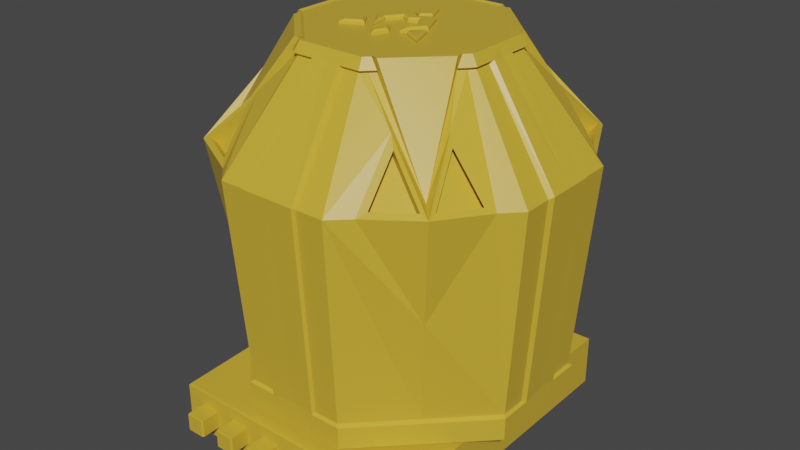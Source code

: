 # Source: MiracleGold.blend  (saved by Blender 3.3.6; exported with 4.5.12 LTS)
import bpy
from mathutils import Matrix  # noqa: F401  (used for matrix-valued properties, if any)

bpy.ops.wm.read_factory_settings(use_empty=True)
scene = bpy.context.scene
scene.name = 'Scene'

# ---- collections
col_collection = bpy.data.collections.new('Collection'); scene.collection.children.link(col_collection)

# ---- materials (node trees are filled in below, after node groups)
mat_material = bpy.data.materials.new('Material')
mat_material.alpha_threshold = 0.0
mat_material.use_transparent_shadow = False
mat_material.line_color = (0.0, 0.0, 0.0, 1.0)

# ---- material node trees
mat_material.use_nodes = True; mat_material.node_tree.nodes.clear()
_N = mat_material.node_tree.nodes; _L = mat_material.node_tree.links
n0 = _N.new('ShaderNodeOutputMaterial'); n0.name = 'Material Output'; n0.location = (300, 300)
n1 = _N.new('ShaderNodeBsdfPrincipled'); n1.name = 'Principled BSDF'; n1.location = (10, 300)
n1.distribution = 'GGX'
n1.subsurface_method = 'RANDOM_WALK_SKIN'
n1.inputs[0].default_value = (0.6584, 0.4287, 0.0382, 1.0)
n1.inputs[2].default_value = 0.4
n1.inputs[3].default_value = 1.45
n1.inputs[27].default_value = (0.0, 0.0, 0.0, 1.0)
n1.inputs[28].default_value = 1.0
_L.new(n1.outputs[0], n0.inputs[0])
n0.is_active_output = True

# ---- world
world_world = bpy.data.worlds.new('World'); scene.world = world_world
world_world.use_nodes = True; world_world.node_tree.nodes.clear()
_N = world_world.node_tree.nodes; _L = world_world.node_tree.links
n0 = _N.new('ShaderNodeOutputWorld'); n0.name = 'World Output'; n0.location = (300, 300)
n1 = _N.new('ShaderNodeBackground'); n1.name = 'Background'; n1.location = (10, 300)
n1.inputs[0].default_value = (0.05088, 0.05088, 0.05088, 1.0)
_L.new(n1.outputs[0], n0.inputs[0])
n0.is_active_output = True
world_world.color = (0.05088, 0.05088, 0.05088)
world_world.use_sun_shadow = False
world_world.sun_shadow_jitter_overblur = 0.0

# ---- meshes
me_cube_001 = bpy.data.meshes.new('Cube.001')
me_cube_001.from_pydata([(0.7363, -0.7363, 0.3899), (0.731, -0.52, 0.6181), (0.7333, -0.7333, -0.323), (0.5833, -0.165, 1.0), (0.9384, -0.5227, 0.3531), (-3.676e-09, -1.1, 0.32), (0.0, -1.0, -1.0), (0.0, -0.6, 1.0), (0.5833, 0.0, 1.0), (1.0, 0.0, -1.0), (0.6, 0.0, 1.0), (1.1, 6.954e-10, 0.32), (0.0, 0.55, 1.0), (0.5205, -0.731, 0.6176), (0.2357, -0.5643, 1.0), (0.6667, -0.6667, -1.0), (1.0, -0.3333, -1.0), (1.1, -0.3667, 0.32), (0.5621, -0.2379, 1.0), (0.3667, -1.1, 0.32), (0.3333, -1.0, -1.0), (0.8206, -0.7664, 0.3776), (0.5253, -0.9358, 0.3532), (0.8225, -0.8225, 0.353), (0.7664, -0.8205, 0.3776), (0.4835, -0.9847, 0.3186), (0.4767, -0.6967, 0.6903), (0.9877, -0.4805, 0.3186), (0.7304, -0.7884, 0.3277), (0.4712, -0.9125, 0.3014), (0.466, -0.6922, 0.5857), (0.9153, -0.4682, 0.3013), (0.6923, -0.4653, 0.5862), (0.7887, -0.7303, 0.3277), (0.6, -0.2, 1.0), (0.2, -0.6, 1.0), (0.6874, -0.4831, 0.6939), (0.1, -0.6, 1.0), (0.1833, -1.1, 0.32), (0.1667, -1.0, -1.0), (0.6667, -0.6667, -1.166), (1.0, -0.3333, -1.166), (0.3333, 0.0, -1.166), (0.3333, -0.3333, -1.166), (0.0, -1.0, -1.166), (0.3333, -1.0, -1.166), (0.0, -0.3333, -1.166), (0.0, 0.0, -1.166), (1.0, 0.0, -1.166), (0.1667, -1.0, -1.166), (0.1667, -0.3333, -1.166), (0.1667, 0.0, -1.166), (0.6, -0.1, 1.0), (1.1, -0.1833, 0.32), (1.0, -0.1667, -1.0), (0.3333, -0.1667, -1.166), (0.0, -0.1667, -1.166), (1.0, -0.1667, -1.166), (0.1667, -0.1667, -1.166), (0.6067, -0.247, 0.9322), (0.2467, -0.6067, 0.9326), (0.5694, -0.2843, 0.9322), (0.6392, -0.2131, 0.9341), (0.0, -0.6399, 0.9329), (0.2788, -0.5746, 0.9326), (0.1067, -0.6399, 0.9328), (0.6392, -0.1065, 0.934), (0.2133, -0.64, 0.9327), (0.6393, 0.0, 0.9338), (0.6845, -0.6845, -1.014), (1.018, -0.3512, -1.014), (0.1546, -1.018, -1.014), (0.3512, -1.018, -1.014), (0.6178, -0.1178, 1.009), (0.6178, -0.2178, 1.009), (0.2178, -0.6178, 1.009), (0.1178, -0.6178, 1.009), (0.1701, -1.12, 0.3304), (-3.676e-09, -1.12, 0.3304), (0.0, -1.018, -0.9905), (0.0, -0.6577, 0.9424), (1.018, -0.1412, -1.014), (1.018, 0.0, -0.9905), (1.12, 6.954e-10, 0.3304), (0.6571, 0.0, 0.9433), (0.0, -0.6178, 1.009), (0.2535, -0.5822, 1.009), (0.5799, -0.2558, 1.009), (0.2645, -0.6245, 0.9471), (0.3512, -1.018, -1.157), (0.0, -1.018, -1.157), (1.018, 0.0, -1.157), (1.018, -0.3512, -1.157), (0.6845, -0.6845, -1.157), (0.1845, -1.018, -1.157), (1.018, -0.1845, -1.157), (0.09461, -0.6578, 0.9473), (0.6178, 0.0, 1.009), (1.12, -0.1553, 0.3304), (0.6571, -0.08104, 0.9485), (0.5873, -0.3021, 0.9467), (0.6246, -0.2649, 0.9467), (0.2967, -0.5924, 0.9471), (0.657, -0.2309, 0.9486), (0.2312, -0.6578, 0.9472), (0.5729, -0.2487, 1.009), (0.2464, -0.5751, 1.009), (0.5802, -0.295, 1.008), (0.2896, -0.5853, 1.009), (-0.7333, -0.7333, 0.3876), (-0.731, -0.52, 0.6181), (-0.7333, -0.7333, -0.323), (-0.5833, -0.165, 1.0), (-0.9384, -0.5227, 0.3531), (-0.5833, 0.0, 1.0), (-1.0, 0.0, -1.0), (-0.6, 0.0, 1.0), (-1.1, 6.954e-10, 0.32), (-0.5205, -0.731, 0.6176), (-0.2357, -0.5643, 1.0), (-0.6667, -0.6667, -1.0), (-1.0, -0.3333, -1.0), (-1.1, -0.3667, 0.32), (-0.5621, -0.2379, 1.0), (-0.3667, -1.1, 0.32), (-0.3333, -1.0, -1.0), (-0.8206, -0.7664, 0.3776), (-0.5253, -0.9358, 0.3532), (-0.8225, -0.8225, 0.353), (-0.7664, -0.8205, 0.3776), (-0.4835, -0.9847, 0.3186), (-0.4767, -0.6967, 0.6903), (-0.9877, -0.4805, 0.3186), (-0.7333, -0.7333, 0.32), (-0.7304, -0.7884, 0.3277), (-0.4712, -0.9125, 0.3014), (-0.466, -0.6922, 0.5857), (-0.9153, -0.4682, 0.3013), (-0.6923, -0.4653, 0.5862), (-0.7887, -0.7303, 0.3277), (-0.6, -0.2, 1.0), (-0.2, -0.6, 1.0), (-0.6874, -0.4831, 0.6939), (-0.1, -0.6, 1.0), (-0.1833, -1.1, 0.32), (-0.1667, -1.0, -1.0), (-0.6667, -0.6667, -1.166), (-1.0, -0.3333, -1.166), (-0.3333, 0.0, -1.166), (-0.3333, -0.3333, -1.166), (-0.3333, -1.0, -1.166), (-1.0, 0.0, -1.166), (-0.1667, -1.0, -1.166), (-0.1667, -0.3333, -1.166), (-0.1667, 0.0, -1.166), (-0.6, -0.1, 1.0), (-1.1, -0.1833, 0.32), (-1.0, -0.1667, -1.0), (-0.3333, -0.1667, -1.166), (-1.0, -0.1667, -1.166), (-0.1667, -0.1667, -1.166), (-0.6067, -0.247, 0.9322), (-0.2467, -0.6067, 0.9326), (-0.5694, -0.2843, 0.9322), (-0.6392, -0.2131, 0.9341), (-0.2788, -0.5746, 0.9326), (-0.1067, -0.6399, 0.9328), (-0.6392, -0.1065, 0.934), (-0.2133, -0.64, 0.9327), (-0.6393, 0.0, 0.9338), (-0.6845, -0.6845, -1.014), (-1.018, -0.3512, -1.014), (-0.1546, -1.018, -1.014), (-0.3512, -1.018, -1.014), (-0.6178, -0.1178, 1.009), (-0.6178, -0.2178, 1.009), (-0.2178, -0.6178, 1.009), (-0.1178, -0.6178, 1.009), (-0.1701, -1.12, 0.3304), (-1.018, -0.1412, -1.014), (-1.018, 0.0, -0.9905), (-1.12, 6.954e-10, 0.3304), (-0.6571, 0.0, 0.9433), (-0.2535, -0.5822, 1.009), (-0.5799, -0.2558, 1.009), (-0.2645, -0.6245, 0.9471), (-0.3512, -1.018, -1.157), (-1.018, 0.0, -1.157), (-1.018, -0.3512, -1.157), (-0.6845, -0.6845, -1.157), (-0.1845, -1.018, -1.157), (-1.018, -0.1845, -1.157), (-0.09461, -0.6578, 0.9473), (-0.6178, 0.0, 1.009), (-1.12, -0.1553, 0.3304), (-0.6571, -0.08104, 0.9485), (-0.5873, -0.3021, 0.9467), (-0.6246, -0.2649, 0.9467), (-0.2967, -0.5924, 0.9471), (-0.657, -0.2309, 0.9486), (-0.2312, -0.6578, 0.9472), (-0.5729, -0.2487, 1.009), (-0.2464, -0.5751, 1.009), (-0.5802, -0.295, 1.008), (-0.7333, -0.7333, 0.3876), (-0.2896, -0.5853, 1.009), (0.7333, 0.7333, 0.3876), (0.731, 0.52, 0.6181), (0.7333, 0.7333, -0.323), (0.5833, 0.165, 1.0), (0.9384, 0.5227, 0.3531), (-3.676e-09, 1.1, 0.32), (0.0, 1.0, -1.0), (0.0, 0.6, 1.0), (0.5205, 0.731, 0.6176), (0.2357, 0.5643, 1.0), (0.6667, 0.6667, -1.0), (1.0, 0.3333, -1.0), (1.1, 0.3667, 0.32), (0.5621, 0.2379, 1.0), (0.3667, 1.1, 0.32), (0.3333, 1.0, -1.0), (0.8206, 0.7664, 0.3776), (0.5253, 0.9358, 0.3532), (0.8225, 0.8225, 0.353), (0.7664, 0.8205, 0.3776), (0.4835, 0.9847, 0.3186), (0.4767, 0.6967, 0.6903), (0.9877, 0.4805, 0.3186), (0.7304, 0.7884, 0.3277), (0.4712, 0.9125, 0.3014), (0.466, 0.6922, 0.5857), (0.9153, 0.4682, 0.3013), (0.6923, 0.4653, 0.5862), (0.7887, 0.7303, 0.3277), (0.6, 0.2, 1.0), (0.2, 0.6, 1.0), (0.6874, 0.4831, 0.6939), (0.1, 0.6, 1.0), (0.1833, 1.1, 0.32), (0.1667, 1.0, -1.0), (0.6667, 0.6667, -1.166), (1.0, 0.3333, -1.166), (0.3333, 0.3333, -1.166), (0.0, 1.0, -1.166), (0.3333, 1.0, -1.166), (0.0, 0.3333, -1.166), (0.1667, 1.0, -1.166), (0.1667, 0.3333, -1.166), (0.6, 0.1, 1.0), (1.1, 0.1833, 0.32), (1.0, 0.1667, -1.0), (0.3333, 0.1667, -1.166), (0.0, 0.1667, -1.166), (1.0, 0.1667, -1.166), (0.1667, 0.1667, -1.166), (0.6067, 0.247, 0.9322), (0.2467, 0.6067, 0.9326), (0.5694, 0.2843, 0.9322), (0.6392, 0.2131, 0.9341), (0.0, 0.6399, 0.9329), (0.2788, 0.5746, 0.9326), (0.1067, 0.6399, 0.9328), (0.6392, 0.1065, 0.934), (0.2133, 0.64, 0.9327), (0.6845, 0.6845, -1.014), (1.018, 0.3512, -1.014), (0.1546, 1.018, -1.014), (0.3512, 1.018, -1.014), (0.6178, 0.1178, 1.009), (0.6178, 0.2178, 1.009), (0.2178, 0.6178, 1.009), (0.1178, 0.6178, 1.009), (0.1701, 1.12, 0.3304), (-3.676e-09, 1.12, 0.3304), (0.0, 1.018, -0.9905), (0.0, 0.6577, 0.9424), (1.018, 0.1412, -1.014), (0.0, 0.6178, 1.009), (0.2535, 0.5822, 1.009), (0.5799, 0.2558, 1.009), (0.2645, 0.6245, 0.9471), (0.3512, 1.018, -1.157), (0.0, 1.018, -1.157), (1.018, 0.3512, -1.157), (0.6845, 0.6845, -1.157), (0.1845, 1.018, -1.157), (1.018, 0.1845, -1.157), (0.09461, 0.6578, 0.9473), (1.12, 0.1553, 0.3304), (0.6571, 0.08104, 0.9485), (0.5873, 0.3021, 0.9467), (0.6246, 0.2649, 0.9467), (0.2967, 0.5924, 0.9471), (0.657, 0.2309, 0.9486), (0.2312, 0.6578, 0.9472), (0.5729, 0.2487, 1.009), (0.2464, 0.5751, 1.009), (0.5802, 0.295, 1.008), (0.2896, 0.5853, 1.009), (-0.731, 0.52, 0.6181), (-0.7333, 0.7333, -0.323), (-0.5833, 0.165, 1.0), (-0.9384, 0.5227, 0.3531), (-0.5205, 0.731, 0.6176), (-0.2357, 0.5643, 1.0), (-0.6667, 0.6667, -1.0), (-1.0, 0.3333, -1.0), (-1.1, 0.3667, 0.32), (-0.5621, 0.2379, 1.0), (-0.3667, 1.1, 0.32), (-0.3333, 1.0, -1.0), (-0.8206, 0.7664, 0.3776), (-0.5253, 0.9358, 0.3532), (-0.8225, 0.8225, 0.353), (-0.7664, 0.8205, 0.3776), (-0.4835, 0.9847, 0.3186), (-0.4767, 0.6967, 0.6903), (-0.9877, 0.4805, 0.3186), (-0.7333, 0.7333, 0.3876), (-0.7304, 0.7884, 0.3277), (-0.4712, 0.9125, 0.3014), (-0.466, 0.6922, 0.5857), (-0.9153, 0.4682, 0.3013), (-0.6923, 0.4653, 0.5862), (-0.7887, 0.7303, 0.3277), (-0.6, 0.2, 1.0), (-0.2, 0.6, 1.0), (-0.6874, 0.4831, 0.6939), (-0.1, 0.6, 1.0), (-0.1833, 1.1, 0.32), (-0.1667, 1.0, -1.0), (-0.6667, 0.6667, -1.166), (-1.0, 0.3333, -1.166), (-0.3333, 0.3333, -1.166), (-0.3333, 1.0, -1.166), (-0.1667, 1.0, -1.166), (-0.1667, 0.3333, -1.166), (-0.6, 0.1, 1.0), (-1.1, 0.1833, 0.32), (-1.0, 0.1667, -1.0), (-0.3333, 0.1667, -1.166), (-1.0, 0.1667, -1.166), (-0.1667, 0.1667, -1.166), (-0.6067, 0.247, 0.9322), (-0.2467, 0.6067, 0.9326), (-0.5694, 0.2843, 0.9322), (-0.6392, 0.2131, 0.9341), (-0.2788, 0.5746, 0.9326), (-0.1067, 0.6399, 0.9328), (-0.6392, 0.1065, 0.934), (-0.2133, 0.64, 0.9327), (-0.6845, 0.6845, -1.014), (-1.018, 0.3512, -1.014), (-0.1546, 1.018, -1.014), (-0.3512, 1.018, -1.014), (-0.6178, 0.1178, 1.009), (-0.6178, 0.2178, 1.009), (-0.2178, 0.6178, 1.009), (-0.1178, 0.6178, 1.009), (-0.1701, 1.12, 0.3304), (-1.018, 0.1412, -1.014), (-0.2535, 0.5822, 1.009), (-0.5799, 0.2558, 1.009), (-0.2645, 0.6245, 0.9471), (-0.3512, 1.018, -1.157), (-1.018, 0.3512, -1.157), (-0.6845, 0.6845, -1.157), (-0.1845, 1.018, -1.157), (-1.018, 0.1845, -1.157), (-0.09461, 0.6578, 0.9473), (-1.12, 0.1553, 0.3304), (-0.6571, 0.08104, 0.9485), (-0.5873, 0.3021, 0.9467), (-0.6246, 0.2649, 0.9467), (-0.2967, 0.5924, 0.9471), (-0.657, 0.2309, 0.9486), (-0.2312, 0.6578, 0.9472), (-0.5729, 0.2487, 1.009), (-0.2464, 0.5751, 1.009), (-0.5802, 0.295, 1.008), (-0.2896, 0.5853, 1.009), (2.394e-06, 0.2987, 1.0), (0.06263, 0.1604, 1.0), (0.0007889, 0.1076, 1.0), (-0.06406, 0.1592, 1.0), (0.09245, -0.1675, 1.0), (0.1868, -0.0374, 1.0), (-0.1094, 0.1397, 1.0), (-0.186, -0.03439, 1.0), (-0.09593, -0.1675, 1.0), (-0.1144, -0.0429, 1.0), (-0.0584, 0.04316, 1.0), (0.0001384, 0.01214, 1.0), (0.05318, 0.04216, 1.0), (0.1142, -0.0429, 1.0), (-0.000612, -0.2951, 1.0), (0.04317, -0.2015, 1.0), (0.0001384, -0.1365, 1.0), (-0.04489, -0.2, 1.0), (0.1507, -0.1785, 1.0), (0.2773, -0.252, 1.0), (0.1502, -0.1775, 1.0), (-0.1502, -0.1782, 1.0), (-0.2786, -0.249, 1.0), (-0.215, -0.08543, 1.0), (0.0, -0.55, 1.0), (0.1082, 0.1387, 1.0), (0.2153, -0.08243, 1.0), (0.0001384, 0.07468, 1.0), (2.393e-06, 0.2987, 1.014), (-7.363e-05, 0.2698, 1.026), (0.04797, 0.1637, 1.026), (0.06263, 0.1604, 1.014), (0.0005201, 0.1231, 1.026), (0.0007889, 0.1076, 1.014), (-0.04922, 0.1627, 1.026), (-0.06406, 0.1592, 1.014), (0.09245, -0.1675, 1.014), (0.1132, -0.1184, 1.026), (0.173, -0.03596, 1.026), (0.1868, -0.0374, 1.014), (-0.1094, 0.1397, 1.014), (-0.1039, 0.1225, 1.026), (-0.1723, -0.03316, 1.026), (-0.186, -0.03439, 1.014), (-0.1156, -0.117, 1.026), (-0.09593, -0.1675, 1.014), (-0.127, -0.04016, 1.026), (-0.1144, -0.0429, 1.014), (-0.06248, 0.05891, 1.026), (-0.0584, 0.04316, 1.014), (-5.174e-05, 0.02583, 1.026), (0.0001384, 0.01214, 1.014), (0.05664, 0.05792, 1.026), (0.05318, 0.04216, 1.014), (0.1269, -0.04, 1.026), (0.1142, -0.0429, 1.014), (-0.000612, -0.2951, 1.014), (-0.0005873, -0.2667, 1.026), (0.02944, -0.2025, 1.026), (0.04317, -0.2015, 1.014), (-0.0002023, -0.1577, 1.026), (0.0001384, -0.1365, 1.014), (-0.03106, -0.2013, 1.026), (-0.04489, -0.2, 1.014), (0.1599, -0.1699, 1.026), (0.1507, -0.1785, 1.014), (0.2773, -0.252, 1.014), (0.2546, -0.225, 1.026), (-0.1502, -0.1782, 1.014), (-0.1677, -0.1742, 1.026), (-0.2554, -0.2225, 1.026), (-0.2786, -0.249, 1.014), (-0.212, -0.1108, 1.026), (-0.215, -0.08543, 1.014), (0.1641, -0.1784, 1.026), (0.1502, -0.1775, 1.014), (0.1027, 0.1215, 1.026), (0.1082, 0.1387, 1.014), (0.0001332, 0.06072, 1.026), (0.0001384, 0.07468, 1.014), (0.2153, -0.08243, 1.014), (0.212, -0.1085, 1.026)], [], [(37, 7, 85, 76), (34, 3, 35, 14, 18), (52, 34, 74, 73), (52, 3, 34), (53, 66, 62, 17), (54, 53, 17, 16), (36, 0, 23), (34, 18, 87, 74), (11, 83, 84, 68), (3, 406, 7, 37), (0, 60, 26), (36, 27, 17, 62, 59), (25, 26, 60, 67, 19), (2, 23, 25), (2, 27, 23), (13, 22, 29, 30), (21, 4, 31, 33), (0, 26, 23), (24, 22, 25, 23), (22, 13, 26, 25), (1, 4, 27, 36), (4, 21, 23, 27), (21, 1, 36, 23), (13, 24, 23, 26), (29, 28, 30), (33, 31, 32), (1, 21, 33, 32), (4, 1, 32, 31), (22, 24, 28, 29), (24, 13, 30, 28), (40, 41, 92, 93), (36, 59, 61, 0), (0, 64, 60), (20, 39, 71, 72), (14, 35, 75, 86), (43, 41, 40, 45), (50, 43, 45, 49), (58, 55, 43, 50), (55, 57, 41, 43), (56, 58, 50, 46), (46, 50, 49, 44), (54, 16, 70, 81), (3, 37, 35), (19, 67, 65, 38), (20, 19, 38, 39), (47, 51, 58, 56), (42, 48, 57, 55), (51, 42, 55, 58), (9, 82, 83, 11), (44, 49, 94, 90), (10, 8, 3, 52), (68, 84, 97, 10), (66, 53, 98, 99), (45, 40, 93, 89), (48, 91, 82, 9), (53, 54, 81, 98), (10, 52, 73, 97), (6, 79, 90, 44), (59, 62, 103, 101), (14, 64, 108, 106), (81, 70, 92, 95), (69, 72, 89, 93), (71, 77, 78, 79), (77, 96, 80, 78), (87, 100, 101, 74), (71, 79, 90, 94), (70, 69, 93, 92), (72, 71, 94, 89), (82, 83, 98, 81), (83, 84, 99, 98), (82, 81, 95, 91), (96, 104, 75, 76), (80, 96, 76, 85), (88, 102, 86, 75), (101, 103, 74), (104, 88, 75), (103, 99, 73, 74), (99, 84, 97, 73), (7, 85, 80, 63), (41, 57, 95, 92), (64, 14, 86, 102), (35, 37, 76, 75), (49, 45, 89, 94), (65, 67, 104, 96), (15, 20, 72, 69), (5, 78, 79, 6), (38, 65, 96, 77), (61, 59, 101, 100), (16, 15, 69, 70), (18, 61, 100, 87), (67, 60, 88, 104), (63, 80, 78, 5), (39, 38, 77, 71), (60, 64, 102, 88), (57, 48, 91, 95), (62, 66, 99, 103), (25, 19, 20, 15, 2), (15, 16, 17, 27, 2), (0, 107, 108), (108, 107, 105, 106), (64, 0, 108), (18, 14, 106, 105), (0, 61, 107), (61, 18, 105, 107), (143, 177, 85, 7), (140, 123, 119, 141, 112), (155, 174, 175, 140), (155, 140, 112), (156, 122, 164, 167), (157, 121, 122, 156), (142, 128, 109), (140, 175, 184, 123), (117, 169, 182, 181), (112, 143, 7, 406), (109, 131, 162), (142, 161, 164, 122, 132), (130, 124, 168, 162, 131), (109, 204, 133), (111, 130, 128), (111, 128, 132), (118, 136, 135, 127), (126, 139, 137, 113), (109, 128, 131), (129, 128, 130, 127), (127, 130, 131, 118), (110, 142, 132, 113), (113, 132, 128, 126), (126, 128, 142, 110), (118, 131, 128, 129), (135, 136, 134), (139, 138, 137), (110, 138, 139, 126), (113, 137, 138, 110), (127, 135, 134, 129), (129, 134, 136, 118), (146, 189, 188, 147), (142, 109, 133, 163, 161), (109, 162, 165), (125, 173, 172, 145), (119, 183, 176, 141), (149, 150, 146, 147), (153, 152, 150, 149), (160, 153, 149, 158), (158, 149, 147, 159), (56, 46, 153, 160), (46, 44, 152, 153), (157, 179, 171, 121), (112, 141, 143), (124, 144, 166, 168), (125, 145, 144, 124), (47, 56, 160, 154), (148, 158, 159, 151), (154, 160, 158, 148), (115, 117, 181, 180), (44, 90, 190, 152), (116, 155, 112, 114), (169, 116, 193, 182), (167, 195, 194, 156), (150, 186, 189, 146), (151, 115, 180, 187), (156, 194, 179, 157), (116, 193, 174, 155), (161, 197, 199, 164), (119, 202, 205, 165), (179, 191, 188, 171), (170, 189, 186, 173), (172, 79, 78, 178), (178, 78, 80, 192), (184, 175, 197, 196), (172, 190, 90, 79), (171, 188, 189, 170), (173, 186, 190, 172), (180, 179, 194, 181), (181, 194, 195, 182), (180, 187, 191, 179), (192, 177, 176, 200), (80, 85, 177, 192), (185, 176, 183, 198), (197, 175, 199), (200, 176, 185), (199, 175, 174, 195), (195, 174, 193, 182), (147, 188, 191, 159), (165, 198, 183, 119), (141, 176, 177, 143), (152, 190, 186, 150), (166, 192, 200, 168), (120, 170, 173, 125), (144, 178, 192, 166), (163, 196, 197, 161), (121, 171, 170, 120), (123, 184, 196, 163), (168, 200, 185, 162), (145, 172, 178, 144), (162, 185, 198, 165), (159, 191, 187, 151), (164, 199, 195, 167), (130, 111, 120, 125, 124), (120, 111, 132, 122, 121), (109, 205, 203, 204), (205, 202, 201, 203), (165, 205, 109), (123, 201, 202, 119), (133, 204, 203, 163), (163, 203, 201, 123), (238, 272, 278, 213), (235, 219, 215, 236, 209), (249, 269, 270, 235), (249, 235, 209), (250, 218, 259, 263), (251, 217, 218, 250), (237, 224, 206), (235, 270, 280, 219), (209, 238, 213, 12), (206, 227, 257), (237, 256, 259, 218, 228), (226, 220, 264, 257, 227), (208, 226, 224), (208, 224, 228), (214, 231, 230, 223), (222, 234, 232, 210), (206, 224, 227), (225, 224, 226, 223), (223, 226, 227, 214), (207, 237, 228, 210), (210, 228, 224, 222), (222, 224, 237, 207), (214, 227, 224, 225), (230, 231, 229), (234, 233, 232), (207, 233, 234, 222), (210, 232, 233, 207), (223, 230, 229, 225), (225, 229, 231, 214), (241, 285, 284, 242), (237, 206, 258, 256), (206, 257, 261), (221, 268, 267, 240), (215, 279, 271, 236), (243, 245, 241, 242), (248, 247, 245, 243), (255, 248, 243, 252), (252, 243, 242, 254), (253, 246, 248, 255), (246, 244, 247, 248), (251, 277, 266, 217), (209, 236, 238), (220, 239, 262, 264), (221, 240, 239, 220), (47, 253, 255, 51), (42, 252, 254, 48), (51, 255, 252, 42), (8, 209, 12), (244, 283, 286, 247), (10, 249, 209, 8), (263, 290, 289, 250), (245, 282, 285, 241), (250, 289, 277, 251), (10, 97, 269, 249), (212, 244, 283, 275), (256, 292, 294, 259), (215, 297, 299, 261), (277, 287, 284, 266), (265, 285, 282, 268), (267, 275, 274, 273), (273, 274, 276, 288), (280, 270, 292, 291), (267, 286, 283, 275), (266, 284, 285, 265), (268, 282, 286, 267), (82, 277, 289, 83), (83, 289, 290, 84), (82, 91, 287, 277), (288, 272, 271, 295), (276, 278, 272, 288), (281, 271, 279, 293), (292, 270, 294), (295, 271, 281), (294, 270, 269, 290), (290, 269, 97, 84), (213, 260, 276, 278), (242, 284, 287, 254), (261, 293, 279, 215), (236, 271, 272, 238), (247, 286, 282, 245), (262, 288, 295, 264), (216, 265, 268, 221), (211, 212, 275, 274), (239, 273, 288, 262), (258, 291, 292, 256), (217, 266, 265, 216), (219, 280, 291, 258), (264, 295, 281, 257), (260, 211, 274, 276), (240, 267, 273, 239), (257, 281, 293, 261), (254, 287, 91, 48), (259, 294, 290, 263), (226, 208, 216, 221, 220), (216, 208, 228, 218, 217), (206, 299, 298), (299, 297, 296, 298), (261, 299, 206), (219, 296, 297, 215), (206, 298, 258), (258, 298, 296, 219), (329, 213, 278, 359), (326, 302, 327, 305, 309), (338, 326, 357, 356), (338, 302, 326), (339, 350, 347, 308), (340, 339, 308, 307), (328, 319, 314), (326, 309, 363, 357), (302, 12, 213, 329), (319, 345, 317), (328, 318, 308, 347, 344), (316, 317, 345, 351, 310), (301, 314, 316), (301, 318, 314), (304, 313, 321, 322), (312, 303, 323, 325), (319, 317, 314), (315, 313, 316, 314), (313, 304, 317, 316), (300, 303, 318, 328), (303, 312, 314, 318), (312, 300, 328, 314), (304, 315, 314, 317), (321, 320, 322), (325, 323, 324), (300, 312, 325, 324), (303, 300, 324, 323), (313, 315, 320, 321), (315, 304, 322, 320), (332, 333, 366, 367), (328, 344, 346, 319), (319, 348, 345), (311, 331, 354, 355), (305, 327, 358, 362), (334, 333, 332, 335), (337, 334, 335, 336), (343, 341, 334, 337), (341, 342, 333, 334), (253, 343, 337, 246), (246, 337, 336, 244), (340, 307, 353, 361), (302, 329, 327), (310, 351, 349, 330), (311, 310, 330, 331), (47, 154, 343, 253), (148, 151, 342, 341), (154, 148, 341, 343), (114, 12, 302), (244, 336, 368, 283), (116, 114, 302, 338), (350, 339, 371, 372), (335, 332, 367, 365), (339, 340, 361, 371), (116, 338, 356, 193), (344, 347, 376, 374), (305, 348, 381, 379), (361, 353, 366, 369), (352, 355, 365, 367), (354, 360, 274, 275), (360, 370, 276, 274), (363, 373, 374, 357), (354, 275, 283, 368), (353, 352, 367, 366), (355, 354, 368, 365), (180, 181, 371, 361), (181, 182, 372, 371), (180, 361, 369, 187), (370, 377, 358, 359), (276, 370, 359, 278), (364, 375, 362, 358), (374, 376, 357), (377, 364, 358), (376, 372, 356, 357), (372, 182, 193, 356), (333, 342, 369, 366), (348, 305, 362, 375), (327, 329, 359, 358), (336, 335, 365, 368), (349, 351, 377, 370), (306, 311, 355, 352), (330, 349, 370, 360), (346, 344, 374, 373), (307, 306, 352, 353), (309, 346, 373, 363), (351, 345, 364, 377), (331, 330, 360, 354), (345, 348, 375, 364), (342, 151, 187, 369), (347, 350, 372, 376), (316, 310, 311, 306, 301), (306, 307, 308, 318, 301), (319, 380, 381), (381, 380, 378, 379), (348, 319, 381), (309, 305, 379, 378), (319, 346, 380), (346, 309, 378, 380), (398, 443, 441, 397), (385, 384, 415, 417), (393, 433, 431, 392), (389, 425, 422, 388), (406, 3, 401), (400, 406, 401), (396, 406, 400, 386, 397), (396, 399, 390, 403, 404, 406), (112, 406, 404, 114), (405, 114, 404), (389, 114, 405), (390, 389, 405, 403), (114, 389, 388, 12), (12, 407, 8), (8, 407, 3), (408, 3, 407, 387), (408, 401, 3), (386, 400, 402, 408, 387), (390, 399, 398, 397, 386, 395, 394, 393, 392, 391), (384, 409, 407, 383), (385, 388, 409, 384), (382, 383, 407, 12), (382, 12, 388, 385), (403, 405, 455, 450), (396, 438, 445, 399), (382, 385, 417, 410), (402, 400, 447, 457), (386, 418, 437, 395), (394, 435, 433, 393), (387, 421, 418, 386), (456, 446, 449, 463), (390, 427, 425, 389), (395, 437, 435, 394), (405, 404, 453, 455), (384, 383, 413, 415), (451, 454, 452), (404, 403, 450, 453), (397, 441, 438, 396), (401, 408, 462, 448), (436, 419, 420, 458, 460, 423, 424, 426, 428, 430, 432, 434), (408, 402, 457, 462), (409, 461, 459, 407), (439, 440, 442, 444), (388, 422, 461, 409), (407, 459, 421, 387), (391, 429, 427, 390), (399, 445, 443, 398), (392, 431, 429, 391), (411, 416, 414, 412), (400, 401, 448, 447), (411, 412, 413, 410), (412, 414, 415, 413), (414, 416, 417, 415), (416, 411, 410, 417), (419, 418, 421, 420), (423, 422, 425, 424), (424, 425, 427, 426), (426, 427, 429, 428), (428, 429, 431, 430), (430, 431, 433, 432), (432, 433, 435, 434), (434, 435, 437, 436), (439, 438, 441, 440), (436, 437, 418, 419), (440, 441, 443, 442), (442, 443, 445, 444), (444, 445, 438, 439), (447, 448, 449, 446), (451, 452, 453, 450), (452, 454, 455, 453), (454, 451, 450, 455), (446, 456, 457, 447), (420, 421, 459, 458), (458, 459, 461, 460), (460, 461, 422, 423), (448, 462, 463, 449), (462, 457, 456, 463), (383, 382, 410, 413)])
_uv = me_cube_001.uv_layers.new(name='UVMap')
_uv.uv.foreach_set('vector', [0.7292, 0.75, 0.75, 0.75, 0.75, 0.75, 0.7292, 0.75, 0.625, 0.6667, 0.7083, 0.6667, 0.625, 0.7083, 0.625, 0.7046, 0.625, 0.6706, 0.625, 0.6458, 0.625, 0.6667, 0.625, 0.6667, 0.625, 0.6458, 0.625, 0.6458, 0.7083, 0.6667, 0.625, 0.6667, 0.5, 0.6458, 0.6127, 0.6458, 0.6124, 0.6667, 0.5, 0.6667, 0.375, 0.6458, 0.5, 0.6458, 0.5, 0.6667, 0.375, 0.6667, 0.6011, 0.6845, 0.5773, 0.7022, 0.5773, 0.7022, 0.625, 0.6667, 0.625, 0.6706, 0.625, 0.6706, 0.625, 0.6667, 0.0, 0.0, 0.0, 0.0, 0.0, 0.0, 0.0, 0.0, 0.7292, 0.6667, 0.75, 0.6667, 0.75, 0.75, 0.7292, 0.75, 0.5773, 0.7083, 0.6204, 0.746, 0.6011, 0.7292, 0.6011, 0.6845, 0.4971, 0.6799, 0.5, 0.6667, 0.6124, 0.6667, 0.6202, 0.6703, 0.4971, 0.7368, 0.6011, 0.7322, 0.6204, 0.7465, 0.6125, 0.75, 0.5, 0.75, 0.4028, 0.7083, 0.5, 0.7083, 0.4943, 0.7235, 0.4028, 0.6927, 0.4943, 0.6931, 0.5, 0.7083, 0.5899, 0.73, 0.5081, 0.7234, 0.5081, 0.7234, 0.5899, 0.73, 0.5719, 0.6991, 0.5105, 0.682, 0.5105, 0.682, 0.5719, 0.6991, 0.5773, 0.7083, 0.6011, 0.7292, 0.5773, 0.7083, 0.5716, 0.7164, 0.5081, 0.7234, 0.4943, 0.7235, 0.5773, 0.7144, 0.5081, 0.7234, 0.5899, 0.73, 0.6011, 0.7322, 0.4943, 0.7235, 0.5902, 0.6855, 0.5105, 0.682, 0.4971, 0.6799, 0.6011, 0.6845, 0.5105, 0.682, 0.5719, 0.6991, 0.5773, 0.7022, 0.4971, 0.6799, 0.5719, 0.6991, 0.5902, 0.6855, 0.6011, 0.6845, 0.5773, 0.7022, 0.5899, 0.73, 0.5716, 0.7164, 0.5773, 0.7144, 0.6011, 0.7322, 0.5081, 0.7234, 0.5716, 0.7164, 0.5899, 0.73, 0.5719, 0.6991, 0.5105, 0.682, 0.5902, 0.6855, 0.5902, 0.6855, 0.5719, 0.6991, 0.5719, 0.6991, 0.5902, 0.6855, 0.5105, 0.682, 0.5902, 0.6855, 0.5902, 0.6855, 0.5105, 0.682, 0.5081, 0.7234, 0.5716, 0.7164, 0.5716, 0.7164, 0.5081, 0.7234, 0.5716, 0.7164, 0.5899, 0.73, 0.5899, 0.73, 0.5716, 0.7164, 0.3333, 0.7083, 0.375, 0.6667, 0.375, 0.6667, 0.3333, 0.7083, 0.6011, 0.6845, 0.6202, 0.6703, 0.6179, 0.6756, 0.5773, 0.7022, 0.5856, 0.6997, 0.6185, 0.7039, 0.6211, 0.7075, 0.375, 0.8333, 0.375, 0.8542, 0.375, 0.8542, 0.375, 0.8333, 0.625, 0.7046, 0.625, 0.7083, 0.625, 0.7083, 0.625, 0.7046, 0.2917, 0.6667, 0.375, 0.6667, 0.3333, 0.7083, 0.2917, 0.75, 0.2708, 0.6667, 0.2917, 0.6667, 0.2917, 0.75, 0.2708, 0.75, 0.2708, 0.6458, 0.2917, 0.6458, 0.2917, 0.6667, 0.2708, 0.6667, 0.2917, 0.6458, 0.375, 0.6458, 0.375, 0.6667, 0.2917, 0.6667, 0.25, 0.6458, 0.2708, 0.6458, 0.2708, 0.6667, 0.25, 0.6667, 0.25, 0.6667, 0.2708, 0.6667, 0.2708, 0.75, 0.25, 0.75, 0.375, 0.6458, 0.375, 0.6667, 0.375, 0.6667, 0.375, 0.6458, 0.7292, 0.6667, 0.7292, 0.75, 0.7083, 0.75, 0.5, 0.8333, 0.6125, 0.8333, 0.6125, 0.8542, 0.5, 0.8542, 0.375, 0.8333, 0.5, 0.8333, 0.5, 0.8542, 0.375, 0.8542, 0.25, 0.625, 0.2708, 0.625, 0.2708, 0.6458, 0.25, 0.6458, 0.2917, 0.625, 0.375, 0.625, 0.375, 0.6458, 0.2917, 0.6458, 0.2708, 0.625, 0.2917, 0.625, 0.2917, 0.6458, 0.2708, 0.6458, 0.0, 0.0, 0.0, 0.0, 0.0, 0.0, 0.0, 0.0, 0.25, 0.75, 0.2708, 0.75, 0.2708, 0.75, 0.25, 0.75, 0.625, 0.625, 0.7083, 0.625, 0.7083, 0.6458, 0.625, 0.6458, 0.0, 0.0, 0.0, 0.0, 0.0, 0.0, 0.0, 0.0, 0.6127, 0.6458, 0.5, 0.6458, 0.5, 0.6458, 0.6127, 0.6458, 0.2917, 0.75, 0.3333, 0.7083, 0.3333, 0.7083, 0.2917, 0.75, 0.0, 0.0, 0.0, 0.0, 0.0, 0.0, 0.0, 0.0, 0.5, 0.6458, 0.375, 0.6458, 0.375, 0.6458, 0.5, 0.6458, 0.625, 0.625, 0.625, 0.6458, 0.625, 0.6458, 0.625, 0.625, 0.0, 0.0, 0.0, 0.0, 0.0, 0.0, 0.0, 0.0, 0.6202, 0.6703, 0.6124, 0.6667, 0.6124, 0.6667, 0.6202, 0.6703, 0.6221, 0.7043, 0.6186, 0.7039, 0.6186, 0.7039, 0.6221, 0.7043, 0.375, 0.6458, 0.375, 0.6667, 0.375, 0.6667, 0.375, 0.6458, 0.375, 0.7083, 0.375, 0.75, 0.375, 0.75, 0.375, 0.7083, 0.375, 0.8542, 0.5, 0.8542, 0.5, 0.875, 0.375, 0.875, 0.5, 0.8542, 0.6125, 0.8542, 0.6125, 0.875, 0.5, 0.875, 0.6221, 0.6724, 0.6181, 0.6755, 0.6203, 0.6701, 0.625, 0.6667, 0.375, 0.8542, 0.375, 0.875, 0.375, 0.875, 0.375, 0.8542, 0.375, 0.6667, 0.375, 0.7083, 0.375, 0.7083, 0.375, 0.6667, 0.375, 0.8333, 0.375, 0.8542, 0.375, 0.8542, 0.375, 0.8333, 0.375, 0.625, 0.5, 0.625, 0.5, 0.6458, 0.375, 0.6458, 0.5, 0.625, 0.6127, 0.625, 0.6127, 0.6458, 0.5, 0.6458, 0.375, 0.625, 0.375, 0.6458, 0.375, 0.6458, 0.375, 0.625, 0.6125, 0.8542, 0.6129, 0.8333, 0.625, 0.8333, 0.625, 0.8542, 0.6125, 0.875, 0.6125, 0.8542, 0.625, 0.8542, 0.625, 0.875, 0.6211, 0.7075, 0.6186, 0.7039, 0.6221, 0.7043, 0.625, 0.7083, 0.6203, 0.6701, 0.6128, 0.6667, 0.625, 0.6667, 0.6129, 0.75, 0.6204, 0.7465, 0.625, 0.75, 0.6128, 0.6667, 0.6127, 0.6458, 0.625, 0.6458, 0.625, 0.6667, 0.6127, 0.6458, 0.6127, 0.625, 0.625, 0.625, 0.625, 0.6458, 0.0, 0.0, 0.0, 0.0, 0.0, 0.0, 0.0, 0.0, 0.375, 0.6667, 0.375, 0.6458, 0.375, 0.6458, 0.375, 0.6667, 0.6186, 0.7039, 0.6221, 0.7043, 0.6221, 0.7043, 0.6186, 0.7039, 0.7083, 0.75, 0.7292, 0.75, 0.7292, 0.75, 0.7083, 0.75, 0.2708, 0.75, 0.2917, 0.75, 0.2917, 0.75, 0.2708, 0.75, 0.6125, 0.8542, 0.6125, 0.8333, 0.6125, 0.8333, 0.6125, 0.8542, 0.375, 0.7083, 0.375, 0.75, 0.375, 0.75, 0.375, 0.7083, 0.0, 0.0, 0.0, 0.0, 0.0, 0.0, 0.0, 0.0, 0.5, 0.8542, 0.6125, 0.8542, 0.6125, 0.8542, 0.5, 0.8542, 0.6179, 0.6756, 0.6202, 0.6703, 0.6202, 0.6703, 0.6179, 0.6756, 0.375, 0.6667, 0.375, 0.7083, 0.375, 0.7083, 0.375, 0.6667, 0.6221, 0.6724, 0.6181, 0.6755, 0.6181, 0.6755, 0.6221, 0.6724, 0.6125, 0.75, 0.6204, 0.7465, 0.6204, 0.7465, 0.6125, 0.75, 0.0, 0.0, 0.0, 0.0, 0.0, 0.0, 0.0, 0.0, 0.375, 0.8542, 0.5, 0.8542, 0.5, 0.8542, 0.375, 0.8542, 0.6211, 0.7075, 0.6185, 0.7039, 0.6185, 0.7039, 0.6211, 0.7075, 0.375, 0.6458, 0.375, 0.625, 0.375, 0.625, 0.375, 0.6458, 0.6124, 0.6667, 0.6127, 0.6458, 0.6127, 0.6458, 0.6124, 0.6667, 0.0, 0.0, 0.0, 0.0, 0.0, 0.0, 0.0, 0.0, 0.0, 0.0, 0.375, 0.7083, 0.375, 0.6667, 0.5, 0.6667, 0.4943, 0.6931, 0.3889, 0.6797, 0.6021, 0.6873, 0.6179, 0.6756, 0.6185, 0.7039, 0.6186, 0.7039, 0.6181, 0.6755, 0.6221, 0.6724, 0.6221, 0.7043, 0.6185, 0.7039, 0.5856, 0.6997, 0.6185, 0.7039, 0.625, 0.6706, 0.625, 0.7046, 0.625, 0.7046, 0.625, 0.6706, 0.6021, 0.6873, 0.6179, 0.6756, 0.6179, 0.6756, 0.6181, 0.6755, 0.6221, 0.6724, 0.6221, 0.6724, 0.6181, 0.6755, 0.7292, 0.75, 0.7292, 0.75, 0.75, 0.75, 0.75, 0.75, 0.625, 0.6667, 0.625, 0.6706, 0.625, 0.7046, 0.625, 0.7083, 0.7083, 0.6667, 0.625, 0.6458, 0.625, 0.6458, 0.625, 0.6667, 0.625, 0.6667, 0.625, 0.6458, 0.625, 0.6667, 0.7083, 0.6458, 0.5, 0.6458, 0.5, 0.6667, 0.6124, 0.6667, 0.6127, 0.6458, 0.375, 0.6458, 0.375, 0.6667, 0.5, 0.6667, 0.5, 0.6458, 0.6011, 0.6845, 0.5773, 0.7022, 0.5773, 0.7022, 0.625, 0.6667, 0.625, 0.6667, 0.625, 0.6706, 0.625, 0.6706, 0.0, 0.0, 0.0, 0.0, 0.0, 0.0, 0.0, 0.0, 0.7292, 0.6667, 0.7292, 0.75, 0.75, 0.75, 0.75, 0.6667, 0.5773, 0.7083, 0.6011, 0.7292, 0.6204, 0.746, 0.6011, 0.6845, 0.6202, 0.6703, 0.6124, 0.6667, 0.5, 0.6667, 0.4971, 0.6799, 0.4971, 0.7368, 0.5, 0.75, 0.6125, 0.75, 0.6204, 0.7465, 0.6011, 0.7322, 0.5773, 0.7022, 0.6021, 0.6873, 0.6021, 0.6873, 0.4028, 0.7083, 0.4943, 0.7235, 0.5, 0.7083, 0.4028, 0.6927, 0.5, 0.7083, 0.4943, 0.6931, 0.5899, 0.73, 0.5899, 0.73, 0.5081, 0.7234, 0.5081, 0.7234, 0.5719, 0.6991, 0.5719, 0.6991, 0.5105, 0.682, 0.5105, 0.682, 0.5773, 0.7083, 0.5773, 0.7083, 0.6011, 0.7292, 0.5716, 0.7164, 0.5773, 0.7144, 0.4943, 0.7235, 0.5081, 0.7234, 0.5081, 0.7234, 0.4943, 0.7235, 0.6011, 0.7322, 0.5899, 0.73, 0.5902, 0.6855, 0.6011, 0.6845, 0.4971, 0.6799, 0.5105, 0.682, 0.5105, 0.682, 0.4971, 0.6799, 0.5773, 0.7022, 0.5719, 0.6991, 0.5719, 0.6991, 0.5773, 0.7022, 0.6011, 0.6845, 0.5902, 0.6855, 0.5899, 0.73, 0.6011, 0.7322, 0.5773, 0.7144, 0.5716, 0.7164, 0.5081, 0.7234, 0.5899, 0.73, 0.5716, 0.7164, 0.5719, 0.6991, 0.5902, 0.6855, 0.5105, 0.682, 0.5902, 0.6855, 0.5902, 0.6855, 0.5719, 0.6991, 0.5719, 0.6991, 0.5105, 0.682, 0.5105, 0.682, 0.5902, 0.6855, 0.5902, 0.6855, 0.5081, 0.7234, 0.5081, 0.7234, 0.5716, 0.7164, 0.5716, 0.7164, 0.5716, 0.7164, 0.5716, 0.7164, 0.5899, 0.73, 0.5899, 0.73, 0.3333, 0.7083, 0.3333, 0.7083, 0.375, 0.6667, 0.375, 0.6667, 0.6011, 0.6845, 0.5773, 0.7022, 0.6021, 0.6873, 0.6179, 0.6756, 0.6202, 0.6703, 0.5856, 0.6997, 0.6211, 0.7075, 0.6185, 0.7039, 0.375, 0.8333, 0.375, 0.8333, 0.375, 0.8542, 0.375, 0.8542, 0.625, 0.7046, 0.625, 0.7046, 0.625, 0.7083, 0.625, 0.7083, 0.2917, 0.6667, 0.2917, 0.75, 0.3333, 0.7083, 0.375, 0.6667, 0.2708, 0.6667, 0.2708, 0.75, 0.2917, 0.75, 0.2917, 0.6667, 0.2708, 0.6458, 0.2708, 0.6667, 0.2917, 0.6667, 0.2917, 0.6458, 0.2917, 0.6458, 0.2917, 0.6667, 0.375, 0.6667, 0.375, 0.6458, 0.25, 0.6458, 0.25, 0.6667, 0.2708, 0.6667, 0.2708, 0.6458, 0.25, 0.6667, 0.25, 0.75, 0.2708, 0.75, 0.2708, 0.6667, 0.375, 0.6458, 0.375, 0.6458, 0.375, 0.6667, 0.375, 0.6667, 0.7083, 0.6667, 0.7083, 0.75, 0.7292, 0.75, 0.5, 0.8333, 0.5, 0.8542, 0.6125, 0.8542, 0.6125, 0.8333, 0.375, 0.8333, 0.375, 0.8542, 0.5, 0.8542, 0.5, 0.8333, 0.25, 0.625, 0.25, 0.6458, 0.2708, 0.6458, 0.2708, 0.625, 0.2917, 0.625, 0.2917, 0.6458, 0.375, 0.6458, 0.375, 0.625, 0.2708, 0.625, 0.2708, 0.6458, 0.2917, 0.6458, 0.2917, 0.625, 0.0, 0.0, 0.0, 0.0, 0.0, 0.0, 0.0, 0.0, 0.25, 0.75, 0.25, 0.75, 0.2708, 0.75, 0.2708, 0.75, 0.625, 0.625, 0.625, 0.6458, 0.7083, 0.6458, 0.7083, 0.625, 0.0, 0.0, 0.0, 0.0, 0.0, 0.0, 0.0, 0.0, 0.6127, 0.6458, 0.6127, 0.6458, 0.5, 0.6458, 0.5, 0.6458, 0.2917, 0.75, 0.2917, 0.75, 0.3333, 0.7083, 0.3333, 0.7083, 0.0, 0.0, 0.0, 0.0, 0.0, 0.0, 0.0, 0.0, 0.5, 0.6458, 0.5, 0.6458, 0.375, 0.6458, 0.375, 0.6458, 0.625, 0.625, 0.625, 0.625, 0.625, 0.6458, 0.625, 0.6458, 0.6202, 0.6703, 0.6202, 0.6703, 0.6124, 0.6667, 0.6124, 0.6667, 0.6221, 0.7043, 0.6221, 0.7043, 0.6186, 0.7039, 0.6186, 0.7039, 0.375, 0.6458, 0.375, 0.6458, 0.375, 0.6667, 0.375, 0.6667, 0.375, 0.7083, 0.375, 0.7083, 0.375, 0.75, 0.375, 0.75, 0.375, 0.8542, 0.375, 0.875, 0.5, 0.875, 0.5, 0.8542, 0.5, 0.8542, 0.5, 0.875, 0.6125, 0.875, 0.6125, 0.8542, 0.6221, 0.6724, 0.625, 0.6667, 0.6203, 0.6701, 0.6181, 0.6755, 0.375, 0.8542, 0.375, 0.8542, 0.375, 0.875, 0.375, 0.875, 0.375, 0.6667, 0.375, 0.6667, 0.375, 0.7083, 0.375, 0.7083, 0.375, 0.8333, 0.375, 0.8333, 0.375, 0.8542, 0.375, 0.8542, 0.375, 0.625, 0.375, 0.6458, 0.5, 0.6458, 0.5, 0.625, 0.5, 0.625, 0.5, 0.6458, 0.6127, 0.6458, 0.6127, 0.625, 0.375, 0.625, 0.375, 0.625, 0.375, 0.6458, 0.375, 0.6458, 0.6125, 0.8542, 0.625, 0.8542, 0.625, 0.8333, 0.6129, 0.8333, 0.6125, 0.875, 0.625, 0.875, 0.625, 0.8542, 0.6125, 0.8542, 0.6211, 0.7075, 0.625, 0.7083, 0.6221, 0.7043, 0.6186, 0.7039, 0.6203, 0.6701, 0.625, 0.6667, 0.6128, 0.6667, 0.6129, 0.75, 0.625, 0.75, 0.6204, 0.7465, 0.6128, 0.6667, 0.625, 0.6667, 0.625, 0.6458, 0.6127, 0.6458, 0.6127, 0.6458, 0.625, 0.6458, 0.625, 0.625, 0.6127, 0.625, 0.375, 0.6667, 0.375, 0.6667, 0.375, 0.6458, 0.375, 0.6458, 0.6186, 0.7039, 0.6186, 0.7039, 0.6221, 0.7043, 0.6221, 0.7043, 0.7083, 0.75, 0.7083, 0.75, 0.7292, 0.75, 0.7292, 0.75, 0.2708, 0.75, 0.2708, 0.75, 0.2917, 0.75, 0.2917, 0.75, 0.6125, 0.8542, 0.6125, 0.8542, 0.6125, 0.8333, 0.6125, 0.8333, 0.375, 0.7083, 0.375, 0.7083, 0.375, 0.75, 0.375, 0.75, 0.5, 0.8542, 0.5, 0.8542, 0.6125, 0.8542, 0.6125, 0.8542, 0.6179, 0.6756, 0.6179, 0.6756, 0.6202, 0.6703, 0.6202, 0.6703, 0.375, 0.6667, 0.375, 0.6667, 0.375, 0.7083, 0.375, 0.7083, 0.6221, 0.6724, 0.6221, 0.6724, 0.6181, 0.6755, 0.6181, 0.6755, 0.6125, 0.75, 0.6125, 0.75, 0.6204, 0.7465, 0.6204, 0.7465, 0.375, 0.8542, 0.375, 0.8542, 0.5, 0.8542, 0.5, 0.8542, 0.6211, 0.7075, 0.6211, 0.7075, 0.6185, 0.7039, 0.6185, 0.7039, 0.375, 0.6458, 0.375, 0.6458, 0.375, 0.625, 0.375, 0.625, 0.6124, 0.6667, 0.6124, 0.6667, 0.6127, 0.6458, 0.6127, 0.6458, 0.0, 0.0, 0.0, 0.0, 0.0, 0.0, 0.0, 0.0, 0.0, 0.0, 0.375, 0.7083, 0.3889, 0.6797, 0.4943, 0.6931, 0.5, 0.6667, 0.375, 0.6667, 0.5856, 0.6997, 0.6185, 0.7039, 0.6179, 0.6756, 0.6021, 0.6873, 0.6186, 0.7039, 0.6221, 0.7043, 0.6221, 0.6724, 0.6181, 0.6755, 0.6185, 0.7039, 0.6185, 0.7039, 0.5856, 0.6997, 0.625, 0.6706, 0.625, 0.6706, 0.625, 0.7046, 0.625, 0.7046, 0.6021, 0.6873, 0.6021, 0.6873, 0.6179, 0.6756, 0.6179, 0.6756, 0.6181, 0.6755, 0.6181, 0.6755, 0.6221, 0.6724, 0.6221, 0.6724, 0.7292, 0.75, 0.7292, 0.75, 0.75, 0.75, 0.75, 0.75, 0.625, 0.6667, 0.625, 0.6706, 0.625, 0.7046, 0.625, 0.7083, 0.7083, 0.6667, 0.625, 0.6458, 0.625, 0.6458, 0.625, 0.6667, 0.625, 0.6667, 0.625, 0.6458, 0.625, 0.6667, 0.7083, 0.6458, 0.5, 0.6458, 0.5, 0.6667, 0.6124, 0.6667, 0.6127, 0.6458, 0.375, 0.6458, 0.375, 0.6667, 0.5, 0.6667, 0.5, 0.6458, 0.6011, 0.6845, 0.5773, 0.7022, 0.5773, 0.7022, 0.625, 0.6667, 0.625, 0.6667, 0.625, 0.6706, 0.625, 0.6706, 0.7292, 0.6667, 0.7292, 0.75, 0.75, 0.75, 0.75, 0.6667, 0.5773, 0.7083, 0.6011, 0.7292, 0.6204, 0.746, 0.6011, 0.6845, 0.6202, 0.6703, 0.6124, 0.6667, 0.5, 0.6667, 0.4971, 0.6799, 0.4971, 0.7368, 0.5, 0.75, 0.6125, 0.75, 0.6204, 0.7465, 0.6011, 0.7322, 0.4028, 0.7083, 0.4943, 0.7235, 0.5, 0.7083, 0.4028, 0.6927, 0.5, 0.7083, 0.4943, 0.6931, 0.5899, 0.73, 0.5899, 0.73, 0.5081, 0.7234, 0.5081, 0.7234, 0.5719, 0.6991, 0.5719, 0.6991, 0.5105, 0.682, 0.5105, 0.682, 0.5773, 0.7083, 0.5773, 0.7083, 0.6011, 0.7292, 0.5716, 0.7164, 0.5773, 0.7144, 0.4943, 0.7235, 0.5081, 0.7234, 0.5081, 0.7234, 0.4943, 0.7235, 0.6011, 0.7322, 0.5899, 0.73, 0.5902, 0.6855, 0.6011, 0.6845, 0.4971, 0.6799, 0.5105, 0.682, 0.5105, 0.682, 0.4971, 0.6799, 0.5773, 0.7022, 0.5719, 0.6991, 0.5719, 0.6991, 0.5773, 0.7022, 0.6011, 0.6845, 0.5902, 0.6855, 0.5899, 0.73, 0.6011, 0.7322, 0.5773, 0.7144, 0.5716, 0.7164, 0.5081, 0.7234, 0.5899, 0.73, 0.5716, 0.7164, 0.5719, 0.6991, 0.5902, 0.6855, 0.5105, 0.682, 0.5902, 0.6855, 0.5902, 0.6855, 0.5719, 0.6991, 0.5719, 0.6991, 0.5105, 0.682, 0.5105, 0.682, 0.5902, 0.6855, 0.5902, 0.6855, 0.5081, 0.7234, 0.5081, 0.7234, 0.5716, 0.7164, 0.5716, 0.7164, 0.5716, 0.7164, 0.5716, 0.7164, 0.5899, 0.73, 0.5899, 0.73, 0.3333, 0.7083, 0.3333, 0.7083, 0.375, 0.6667, 0.375, 0.6667, 0.6011, 0.6845, 0.6021, 0.6873, 0.6179, 0.6756, 0.6202, 0.6703, 0.5856, 0.6997, 0.6211, 0.7075, 0.6185, 0.7039, 0.375, 0.8333, 0.375, 0.8333, 0.375, 0.8542, 0.375, 0.8542, 0.625, 0.7046, 0.625, 0.7046, 0.625, 0.7083, 0.625, 0.7083, 0.2917, 0.6667, 0.2917, 0.75, 0.3333, 0.7083, 0.375, 0.6667, 0.2708, 0.6667, 0.2708, 0.75, 0.2917, 0.75, 0.2917, 0.6667, 0.2708, 0.6458, 0.2708, 0.6667, 0.2917, 0.6667, 0.2917, 0.6458, 0.2917, 0.6458, 0.2917, 0.6667, 0.375, 0.6667, 0.375, 0.6458, 0.25, 0.6458, 0.25, 0.6667, 0.2708, 0.6667, 0.2708, 0.6458, 0.25, 0.6667, 0.25, 0.75, 0.2708, 0.75, 0.2708, 0.6667, 0.375, 0.6458, 0.375, 0.6458, 0.375, 0.6667, 0.375, 0.6667, 0.7083, 0.6667, 0.7083, 0.75, 0.7292, 0.75, 0.5, 0.8333, 0.5, 0.8542, 0.6125, 0.8542, 0.6125, 0.8333, 0.375, 0.8333, 0.375, 0.8542, 0.5, 0.8542, 0.5, 0.8333, 0.25, 0.625, 0.25, 0.6458, 0.2708, 0.6458, 0.2708, 0.625, 0.2917, 0.625, 0.2917, 0.6458, 0.375, 0.6458, 0.375, 0.625, 0.2708, 0.625, 0.2708, 0.6458, 0.2917, 0.6458, 0.2917, 0.625, 0.7292, 0.625, 0.7292, 0.6458, 0.75, 0.625, 0.25, 0.75, 0.25, 0.75, 0.2708, 0.75, 0.2708, 0.75, 0.625, 0.625, 0.625, 0.6458, 0.7083, 0.6458, 0.7083, 0.625, 0.6127, 0.6458, 0.6127, 0.6458, 0.5, 0.6458, 0.5, 0.6458, 0.2917, 0.75, 0.2917, 0.75, 0.3333, 0.7083, 0.3333, 0.7083, 0.5, 0.6458, 0.5, 0.6458, 0.375, 0.6458, 0.375, 0.6458, 0.625, 0.625, 0.625, 0.625, 0.625, 0.6458, 0.625, 0.6458, 0.0, 0.0, 0.0, 0.0, 0.0, 0.0, 0.0, 0.0, 0.6202, 0.6703, 0.6202, 0.6703, 0.6124, 0.6667, 0.6124, 0.6667, 0.6221, 0.7043, 0.6221, 0.7043, 0.6186, 0.7039, 0.6186, 0.7039, 0.375, 0.6458, 0.375, 0.6458, 0.375, 0.6667, 0.375, 0.6667, 0.375, 0.7083, 0.375, 0.7083, 0.375, 0.75, 0.375, 0.75, 0.375, 0.8542, 0.375, 0.875, 0.5, 0.875, 0.5, 0.8542, 0.5, 0.8542, 0.5, 0.875, 0.6125, 0.875, 0.6125, 0.8542, 0.6221, 0.6724, 0.625, 0.6667, 0.6203, 0.6701, 0.6181, 0.6755, 0.375, 0.8542, 0.375, 0.8542, 0.375, 0.875, 0.375, 0.875, 0.375, 0.6667, 0.375, 0.6667, 0.375, 0.7083, 0.375, 0.7083, 0.375, 0.8333, 0.375, 0.8333, 0.375, 0.8542, 0.375, 0.8542, 0.375, 0.625, 0.375, 0.6458, 0.5, 0.6458, 0.5, 0.625, 0.5, 0.625, 0.5, 0.6458, 0.6127, 0.6458, 0.6127, 0.625, 0.375, 0.625, 0.375, 0.625, 0.375, 0.6458, 0.375, 0.6458, 0.6125, 0.8542, 0.625, 0.8542, 0.625, 0.8333, 0.6129, 0.8333, 0.6125, 0.875, 0.625, 0.875, 0.625, 0.8542, 0.6125, 0.8542, 0.6211, 0.7075, 0.625, 0.7083, 0.6221, 0.7043, 0.6186, 0.7039, 0.6203, 0.6701, 0.625, 0.6667, 0.6128, 0.6667, 0.6129, 0.75, 0.625, 0.75, 0.6204, 0.7465, 0.6128, 0.6667, 0.625, 0.6667, 0.625, 0.6458, 0.6127, 0.6458, 0.6127, 0.6458, 0.625, 0.6458, 0.625, 0.625, 0.6127, 0.625, 0.0, 0.0, 0.0, 0.0, 0.0, 0.0, 0.0, 0.0, 0.375, 0.6667, 0.375, 0.6667, 0.375, 0.6458, 0.375, 0.6458, 0.6186, 0.7039, 0.6186, 0.7039, 0.6221, 0.7043, 0.6221, 0.7043, 0.7083, 0.75, 0.7083, 0.75, 0.7292, 0.75, 0.7292, 0.75, 0.2708, 0.75, 0.2708, 0.75, 0.2917, 0.75, 0.2917, 0.75, 0.6125, 0.8542, 0.6125, 0.8542, 0.6125, 0.8333, 0.6125, 0.8333, 0.375, 0.7083, 0.375, 0.7083, 0.375, 0.75, 0.375, 0.75, 0.0, 0.0, 0.0, 0.0, 0.0, 0.0, 0.0, 0.0, 0.5, 0.8542, 0.5, 0.8542, 0.6125, 0.8542, 0.6125, 0.8542, 0.6179, 0.6756, 0.6179, 0.6756, 0.6202, 0.6703, 0.6202, 0.6703, 0.375, 0.6667, 0.375, 0.6667, 0.375, 0.7083, 0.375, 0.7083, 0.6221, 0.6724, 0.6221, 0.6724, 0.6181, 0.6755, 0.6181, 0.6755, 0.6125, 0.75, 0.6125, 0.75, 0.6204, 0.7465, 0.6204, 0.7465, 0.0, 0.0, 0.0, 0.0, 0.0, 0.0, 0.0, 0.0, 0.375, 0.8542, 0.375, 0.8542, 0.5, 0.8542, 0.5, 0.8542, 0.6211, 0.7075, 0.6211, 0.7075, 0.6185, 0.7039, 0.6185, 0.7039, 0.375, 0.6458, 0.375, 0.6458, 0.375, 0.625, 0.375, 0.625, 0.6124, 0.6667, 0.6124, 0.6667, 0.6127, 0.6458, 0.6127, 0.6458, 0.0, 0.0, 0.0, 0.0, 0.0, 0.0, 0.0, 0.0, 0.0, 0.0, 0.375, 0.7083, 0.3889, 0.6797, 0.4943, 0.6931, 0.5, 0.6667, 0.375, 0.6667, 0.5856, 0.6997, 0.6185, 0.7039, 0.6179, 0.6756, 0.6186, 0.7039, 0.6221, 0.7043, 0.6221, 0.6724, 0.6181, 0.6755, 0.6185, 0.7039, 0.6185, 0.7039, 0.5856, 0.6997, 0.625, 0.6706, 0.625, 0.6706, 0.625, 0.7046, 0.625, 0.7046, 0.6021, 0.6873, 0.6179, 0.6756, 0.6179, 0.6756, 0.6181, 0.6755, 0.6181, 0.6755, 0.6221, 0.6724, 0.6221, 0.6724, 0.7292, 0.75, 0.75, 0.75, 0.75, 0.75, 0.7292, 0.75, 0.625, 0.6667, 0.7083, 0.6667, 0.625, 0.7083, 0.625, 0.7046, 0.625, 0.6706, 0.625, 0.6458, 0.625, 0.6667, 0.625, 0.6667, 0.625, 0.6458, 0.625, 0.6458, 0.7083, 0.6667, 0.625, 0.6667, 0.5, 0.6458, 0.6127, 0.6458, 0.6124, 0.6667, 0.5, 0.6667, 0.375, 0.6458, 0.5, 0.6458, 0.5, 0.6667, 0.375, 0.6667, 0.6011, 0.6845, 0.5773, 0.7022, 0.5773, 0.7022, 0.625, 0.6667, 0.625, 0.6706, 0.625, 0.6706, 0.625, 0.6667, 0.7292, 0.6667, 0.75, 0.6667, 0.75, 0.75, 0.7292, 0.75, 0.5773, 0.7083, 0.6204, 0.746, 0.6011, 0.7292, 0.6011, 0.6845, 0.4971, 0.6799, 0.5, 0.6667, 0.6124, 0.6667, 0.6202, 0.6703, 0.4971, 0.7368, 0.6011, 0.7322, 0.6204, 0.7465, 0.6125, 0.75, 0.5, 0.75, 0.4028, 0.7083, 0.5, 0.7083, 0.4943, 0.7235, 0.4028, 0.6927, 0.4943, 0.6931, 0.5, 0.7083, 0.5899, 0.73, 0.5081, 0.7234, 0.5081, 0.7234, 0.5899, 0.73, 0.5719, 0.6991, 0.5105, 0.682, 0.5105, 0.682, 0.5719, 0.6991, 0.5773, 0.7083, 0.6011, 0.7292, 0.5773, 0.7083, 0.5716, 0.7164, 0.5081, 0.7234, 0.4943, 0.7235, 0.5773, 0.7144, 0.5081, 0.7234, 0.5899, 0.73, 0.6011, 0.7322, 0.4943, 0.7235, 0.5902, 0.6855, 0.5105, 0.682, 0.4971, 0.6799, 0.6011, 0.6845, 0.5105, 0.682, 0.5719, 0.6991, 0.5773, 0.7022, 0.4971, 0.6799, 0.5719, 0.6991, 0.5902, 0.6855, 0.6011, 0.6845, 0.5773, 0.7022, 0.5899, 0.73, 0.5716, 0.7164, 0.5773, 0.7144, 0.6011, 0.7322, 0.5081, 0.7234, 0.5716, 0.7164, 0.5899, 0.73, 0.5719, 0.6991, 0.5105, 0.682, 0.5902, 0.6855, 0.5902, 0.6855, 0.5719, 0.6991, 0.5719, 0.6991, 0.5902, 0.6855, 0.5105, 0.682, 0.5902, 0.6855, 0.5902, 0.6855, 0.5105, 0.682, 0.5081, 0.7234, 0.5716, 0.7164, 0.5716, 0.7164, 0.5081, 0.7234, 0.5716, 0.7164, 0.5899, 0.73, 0.5899, 0.73, 0.5716, 0.7164, 0.3333, 0.7083, 0.375, 0.6667, 0.375, 0.6667, 0.3333, 0.7083, 0.6011, 0.6845, 0.6202, 0.6703, 0.6179, 0.6756, 0.5773, 0.7022, 0.5856, 0.6997, 0.6185, 0.7039, 0.6211, 0.7075, 0.375, 0.8333, 0.375, 0.8542, 0.375, 0.8542, 0.375, 0.8333, 0.625, 0.7046, 0.625, 0.7083, 0.625, 0.7083, 0.625, 0.7046, 0.2917, 0.6667, 0.375, 0.6667, 0.3333, 0.7083, 0.2917, 0.75, 0.2708, 0.6667, 0.2917, 0.6667, 0.2917, 0.75, 0.2708, 0.75, 0.2708, 0.6458, 0.2917, 0.6458, 0.2917, 0.6667, 0.2708, 0.6667, 0.2917, 0.6458, 0.375, 0.6458, 0.375, 0.6667, 0.2917, 0.6667, 0.25, 0.6458, 0.2708, 0.6458, 0.2708, 0.6667, 0.25, 0.6667, 0.25, 0.6667, 0.2708, 0.6667, 0.2708, 0.75, 0.25, 0.75, 0.375, 0.6458, 0.375, 0.6667, 0.375, 0.6667, 0.375, 0.6458, 0.7292, 0.6667, 0.7292, 0.75, 0.7083, 0.75, 0.5, 0.8333, 0.6125, 0.8333, 0.6125, 0.8542, 0.5, 0.8542, 0.375, 0.8333, 0.5, 0.8333, 0.5, 0.8542, 0.375, 0.8542, 0.25, 0.625, 0.2708, 0.625, 0.2708, 0.6458, 0.25, 0.6458, 0.2917, 0.625, 0.375, 0.625, 0.375, 0.6458, 0.2917, 0.6458, 0.2708, 0.625, 0.2917, 0.625, 0.2917, 0.6458, 0.2708, 0.6458, 0.7292, 0.625, 0.75, 0.6458, 0.7292, 0.6458, 0.25, 0.75, 0.2708, 0.75, 0.2708, 0.75, 0.25, 0.75, 0.625, 0.625, 0.7083, 0.625, 0.7083, 0.6458, 0.625, 0.6458, 0.6127, 0.6458, 0.5, 0.6458, 0.5, 0.6458, 0.6127, 0.6458, 0.2917, 0.75, 0.3333, 0.7083, 0.3333, 0.7083, 0.2917, 0.75, 0.5, 0.6458, 0.375, 0.6458, 0.375, 0.6458, 0.5, 0.6458, 0.625, 0.625, 0.625, 0.6458, 0.625, 0.6458, 0.625, 0.625, 0.6202, 0.6703, 0.6124, 0.6667, 0.6124, 0.6667, 0.6202, 0.6703, 0.6221, 0.7043, 0.6186, 0.7039, 0.6186, 0.7039, 0.6221, 0.7043, 0.375, 0.6458, 0.375, 0.6667, 0.375, 0.6667, 0.375, 0.6458, 0.375, 0.7083, 0.375, 0.75, 0.375, 0.75, 0.375, 0.7083, 0.375, 0.8542, 0.5, 0.8542, 0.5, 0.875, 0.375, 0.875, 0.5, 0.8542, 0.6125, 0.8542, 0.6125, 0.875, 0.5, 0.875, 0.6221, 0.6724, 0.6181, 0.6755, 0.6203, 0.6701, 0.625, 0.6667, 0.375, 0.8542, 0.375, 0.875, 0.375, 0.875, 0.375, 0.8542, 0.375, 0.6667, 0.375, 0.7083, 0.375, 0.7083, 0.375, 0.6667, 0.375, 0.8333, 0.375, 0.8542, 0.375, 0.8542, 0.375, 0.8333, 0.375, 0.625, 0.5, 0.625, 0.5, 0.6458, 0.375, 0.6458, 0.5, 0.625, 0.6127, 0.625, 0.6127, 0.6458, 0.5, 0.6458, 0.375, 0.625, 0.375, 0.6458, 0.375, 0.6458, 0.375, 0.625, 0.6125, 0.8542, 0.6129, 0.8333, 0.625, 0.8333, 0.625, 0.8542, 0.6125, 0.875, 0.6125, 0.8542, 0.625, 0.8542, 0.625, 0.875, 0.6211, 0.7075, 0.6186, 0.7039, 0.6221, 0.7043, 0.625, 0.7083, 0.6203, 0.6701, 0.6128, 0.6667, 0.625, 0.6667, 0.6129, 0.75, 0.6204, 0.7465, 0.625, 0.75, 0.6128, 0.6667, 0.6127, 0.6458, 0.625, 0.6458, 0.625, 0.6667, 0.6127, 0.6458, 0.6127, 0.625, 0.625, 0.625, 0.625, 0.6458, 0.375, 0.6667, 0.375, 0.6458, 0.375, 0.6458, 0.375, 0.6667, 0.6186, 0.7039, 0.6221, 0.7043, 0.6221, 0.7043, 0.6186, 0.7039, 0.7083, 0.75, 0.7292, 0.75, 0.7292, 0.75, 0.7083, 0.75, 0.2708, 0.75, 0.2917, 0.75, 0.2917, 0.75, 0.2708, 0.75, 0.6125, 0.8542, 0.6125, 0.8333, 0.6125, 0.8333, 0.6125, 0.8542, 0.375, 0.7083, 0.375, 0.75, 0.375, 0.75, 0.375, 0.7083, 0.5, 0.8542, 0.6125, 0.8542, 0.6125, 0.8542, 0.5, 0.8542, 0.6179, 0.6756, 0.6202, 0.6703, 0.6202, 0.6703, 0.6179, 0.6756, 0.375, 0.6667, 0.375, 0.7083, 0.375, 0.7083, 0.375, 0.6667, 0.6221, 0.6724, 0.6181, 0.6755, 0.6181, 0.6755, 0.6221, 0.6724, 0.6125, 0.75, 0.6204, 0.7465, 0.6204, 0.7465, 0.6125, 0.75, 0.375, 0.8542, 0.5, 0.8542, 0.5, 0.8542, 0.375, 0.8542, 0.6211, 0.7075, 0.6185, 0.7039, 0.6185, 0.7039, 0.6211, 0.7075, 0.375, 0.6458, 0.375, 0.625, 0.375, 0.625, 0.375, 0.6458, 0.6124, 0.6667, 0.6127, 0.6458, 0.6127, 0.6458, 0.6124, 0.6667, 0.0, 0.0, 0.0, 0.0, 0.0, 0.0, 0.0, 0.0, 0.0, 0.0, 0.375, 0.7083, 0.375, 0.6667, 0.5, 0.6667, 0.4943, 0.6931, 0.3889, 0.6797, 0.6021, 0.6873, 0.6179, 0.6756, 0.6185, 0.7039, 0.6186, 0.7039, 0.6181, 0.6755, 0.6221, 0.6724, 0.6221, 0.7043, 0.6185, 0.7039, 0.5856, 0.6997, 0.6185, 0.7039, 0.625, 0.6706, 0.625, 0.7046, 0.625, 0.7046, 0.625, 0.6706, 0.6021, 0.6873, 0.6179, 0.6756, 0.6179, 0.6756, 0.6181, 0.6755, 0.6221, 0.6724, 0.6221, 0.6724, 0.6181, 0.6755, 0.0, 0.0, 0.0, 0.0, 0.0, 0.0, 0.0, 0.0, 0.0, 0.0, 0.0, 0.0, 0.0, 0.0, 0.0, 0.0, 0.0, 0.0, 0.0, 0.0, 0.0, 0.0, 0.0, 0.0, 0.0, 0.0, 0.0, 0.0, 0.0, 0.0, 0.0, 0.0, 0.75, 0.6667, 0.7292, 0.6667, 0.0, 0.0, 0.0, 0.0, 0.75, 0.6667, 0.0, 0.0, 0.0, 0.0, 0.75, 0.6667, 0.0, 0.0, 0.0, 0.0, 0.0, 0.0, 0.0, 0.0, 0.0, 0.0, 0.0, 0.0, 0.0, 0.0, 0.0, 0.0, 0.75, 0.6667, 0.7292, 0.6667, 0.75, 0.6667, 0.0, 0.0, 0.7083, 0.625, 0.0, 0.0, 0.7083, 0.625, 0.0, 0.0, 0.0, 0.0, 0.7083, 0.625, 0.0, 0.0, 0.0, 0.0, 0.0, 0.0, 0.0, 0.0, 0.0, 0.0, 0.7083, 0.625, 0.0, 0.0, 0.0, 0.0, 0.75, 0.6458, 0.75, 0.625, 0.0, 0.0, 0.7292, 0.625, 0.7292, 0.625, 0.0, 0.0, 0.7083, 0.6458, 0.0, 0.0, 0.7083, 0.6458, 0.0, 0.0, 0.0, 0.0, 0.0, 0.0, 0.0, 0.0, 0.7083, 0.6458, 0.0, 0.0, 0.0, 0.0, 0.0, 0.0, 0.0, 0.0, 0.0, 0.0, 0.0, 0.0, 0.0, 0.0, 0.0, 0.0, 0.0, 0.0, 0.0, 0.0, 0.0, 0.0, 0.0, 0.0, 0.0, 0.0, 0.0, 0.0, 0.0, 0.0, 0.0, 0.0, 0.0, 0.0, 0.0, 0.0, 0.0, 0.0, 0.0, 0.0, 0.0, 0.0, 0.0, 0.0, 0.0, 0.0, 0.0, 0.0, 0.0, 0.0, 0.0, 0.0, 0.75, 0.625, 0.0, 0.0, 0.75, 0.625, 0.0, 0.0, 0.0, 0.0, 0.0, 0.0, 0.0, 0.0, 0.0, 0.0, 0.0, 0.0, 0.0, 0.0, 0.0, 0.0, 0.0, 0.0, 0.0, 0.0, 0.0, 0.0, 0.0, 0.0, 0.0, 0.0, 0.0, 0.0, 0.0, 0.0, 0.0, 0.0, 0.0, 0.0, 0.0, 0.0, 0.0, 0.0, 0.0, 0.0, 0.0, 0.0, 0.0, 0.0, 0.0, 0.0, 0.0, 0.0, 0.0, 0.0, 0.0, 0.0, 0.0, 0.0, 0.0, 0.0, 0.0, 0.0, 0.0, 0.0, 0.0, 0.0, 0.0, 0.0, 0.0, 0.0, 0.0, 0.0, 0.0, 0.0, 0.0, 0.0, 0.0, 0.0, 0.0, 0.0, 0.0, 0.0, 0.0, 0.0, 0.0, 0.0, 0.0, 0.0, 0.0, 0.0, 0.0, 0.0, 0.0, 0.0, 0.0, 0.0, 0.0, 0.0, 0.0, 0.0, 0.0, 0.0, 0.0, 0.0, 0.0, 0.0, 0.0, 0.0, 0.0, 0.0, 0.0, 0.0, 0.0, 0.0, 0.0, 0.0, 0.0, 0.0, 0.0, 0.0, 0.0, 0.0, 0.0, 0.0, 0.0, 0.0, 0.0, 0.0, 0.0, 0.0, 0.0, 0.0, 0.0, 0.0, 0.0, 0.0, 0.0, 0.0, 0.0, 0.0, 0.0, 0.0, 0.0, 0.0, 0.0, 0.0, 0.0, 0.0, 0.0, 0.0, 0.0, 0.0, 0.0, 0.0, 0.0, 0.0, 0.0, 0.0, 0.0, 0.0, 0.0, 0.0, 0.0, 0.0, 0.0, 0.0, 0.0, 0.0, 0.0, 0.0, 0.0, 0.0, 0.0, 0.0, 0.0, 0.0, 0.0, 0.0, 0.0, 0.0, 0.0, 0.0, 0.0, 0.0, 0.0, 0.0, 0.0, 0.0, 0.0, 0.0, 0.0, 0.0, 0.0, 0.0, 0.0, 0.0, 0.0, 0.0, 0.0, 0.0, 0.0, 0.0, 0.0, 0.0, 0.0, 0.0, 0.0, 0.0, 0.0, 0.0, 0.0, 0.0, 0.0, 0.0, 0.0, 0.0, 0.0, 0.0, 0.0, 0.0, 0.0, 0.0, 0.0, 0.0, 0.0, 0.0, 0.0, 0.0, 0.0, 0.0, 0.0, 0.0, 0.0, 0.0, 0.0, 0.0, 0.0, 0.0, 0.0, 0.0, 0.0, 0.0, 0.0, 0.0, 0.0, 0.0, 0.0, 0.0, 0.0, 0.0, 0.0, 0.0, 0.0, 0.0, 0.0, 0.0, 0.0, 0.0, 0.0, 0.0, 0.0, 0.0, 0.0, 0.0, 0.0, 0.0, 0.0, 0.0, 0.0, 0.0, 0.0, 0.0, 0.0, 0.0, 0.0, 0.0, 0.0, 0.0, 0.0, 0.0, 0.0, 0.0, 0.0, 0.0, 0.0, 0.0, 0.0, 0.0, 0.0, 0.0, 0.0, 0.0, 0.0, 0.0, 0.0, 0.0, 0.0, 0.0, 0.0, 0.0, 0.0, 0.0, 0.0, 0.0, 0.0, 0.0, 0.0, 0.0, 0.0, 0.0, 0.0, 0.0, 0.0, 0.0, 0.0, 0.0, 0.0, 0.0, 0.0, 0.0, 0.0, 0.0, 0.0, 0.0, 0.0, 0.0, 0.0, 0.0, 0.0, 0.0, 0.0, 0.0, 0.0, 0.0, 0.0, 0.0, 0.0, 0.0, 0.0, 0.0, 0.0, 0.0, 0.0, 0.0, 0.0, 0.0, 0.0, 0.0, 0.0, 0.0, 0.0, 0.0, 0.0, 0.0, 0.0, 0.0, 0.0, 0.0, 0.0, 0.0, 0.0, 0.0, 0.0, 0.0, 0.0, 0.0, 0.0, 0.0, 0.0, 0.0, 0.0, 0.0, 0.0, 0.0, 0.0, 0.0, 0.0, 0.0, 0.0, 0.0, 0.0, 0.0, 0.0, 0.0, 0.0, 0.0, 0.0, 0.0, 0.0, 0.0, 0.0, 0.0, 0.0, 0.0, 0.0, 0.0, 0.0, 0.0, 0.0, 0.0, 0.0, 0.0, 0.0, 0.0, 0.0, 0.0, 0.0, 0.0, 0.0, 0.0, 0.0, 0.0, 0.0, 0.0, 0.0, 0.0, 0.0, 0.0, 0.0, 0.0, 0.0, 0.0, 0.0, 0.0, 0.0, 0.0, 0.0, 0.0, 0.0, 0.0, 0.0, 0.0, 0.0, 0.0, 0.0, 0.0, 0.0, 0.0, 0.0, 0.0, 0.0, 0.0, 0.0, 0.0, 0.0, 0.0, 0.0, 0.0, 0.0, 0.0, 0.0, 0.0, 0.0, 0.0, 0.0, 0.0, 0.0, 0.0, 0.0, 0.0, 0.0, 0.0])
me_cube_001.materials.append(mat_material)
me_cube_001.update()
me_cube = bpy.data.meshes.new('Cube')
me_cube.from_pydata([(-1.039, 0.753, -1.039), (-1.039, 0.753, 1.039), (1.039, 0.753, -1.039), (1.039, 0.753, 1.039), (-1.039, 0.0, -1.039), (-1.039, 0.0, 1.039), (1.039, 0.0, -1.039), (1.039, 0.0, 1.039), (-1.039, -0.9398, -0.4848), (-1.039, -0.9398, 0.2261), (-1.039, 0.753, 0.4848), (-1.039, 0.753, -0.4848), (1.039, 0.753, 0.4848), (1.039, 0.753, -0.4848), (1.039, 0.0, 0.4848), (1.039, 0.0, -0.4848), (-1.039, 0.0, 0.4848), (-1.039, 0.0, -0.4848), (0.8789, 0.753, -1.039), (0.7191, 0.753, -1.039), (0.5593, 0.753, -1.039), (0.3995, 0.753, -1.039), (0.2397, 0.753, -1.039), (0.0799, 0.753, -1.039), (-0.0799, 0.753, -1.039), (-0.2397, 0.753, -1.039), (-0.3995, 0.753, -1.039), (-0.5593, 0.753, -1.039), (-0.7191, 0.753, -1.039), (-0.8789, 0.753, -1.039), (-0.8789, 0.753, 1.039), (-0.7191, 0.753, 1.039), (-0.5593, 0.753, 1.039), (-0.3995, 0.753, 1.039), (-0.2397, 0.753, 1.039), (-0.0799, 0.753, 1.039), (0.0799, 0.753, 1.039), (0.2397, 0.753, 1.039), (0.3995, 0.753, 1.039), (0.5593, 0.753, 1.039), (0.7191, 0.753, 1.039), (0.8789, 0.753, 1.039), (-0.8789, 0.0, 1.039), (-0.7191, 0.0, 1.039), (-0.5593, 0.0, 1.039), (-0.3995, 0.0, 1.039), (-0.2397, 0.0, 1.039), (-0.0799, 0.0, 1.039), (0.0799, 0.0, 1.039), (0.2397, 0.0, 1.039), (0.3995, 0.0, 1.039), (0.5593, 0.0, 1.039), (0.7191, 0.0, 1.039), (0.8789, 0.0, 1.039), (0.8789, 0.0, -1.039), (0.7191, 0.0, -1.039), (0.5593, 0.0, -1.039), (0.3995, 0.0, -1.039), (0.2397, 0.0, -1.039), (0.0799, 0.0, -1.039), (-0.0799, 0.0, -1.039), (-0.2397, 0.0, -1.039), (-0.3995, 0.0, -1.039), (-0.5593, 0.0, -1.039), (-0.7191, 0.0, -1.039), (-0.8789, 0.0, -1.039), (0.8789, -0.9398, -0.4848), (0.7191, -0.9398, -0.4848), (0.5593, -0.9398, -0.4848), (0.3995, -0.9398, -0.4848), (0.2397, -0.9398, -0.4848), (0.0799, -0.9398, -0.4848), (-0.0799, -0.9398, -0.4848), (-0.2397, -0.9398, -0.4848), (-0.3995, -0.9398, -0.4848), (-0.5593, -0.9398, -0.4848), (-0.7191, -0.9398, -0.4848), (-0.8789, -0.9398, -0.4848), (0.8789, -0.9398, 0.2261), (0.7191, -0.9398, 0.2261), (0.5593, -0.9398, 0.2261), (0.3995, -0.9398, 0.2261), (0.2397, -0.9398, 0.2261), (0.0799, -0.9398, 0.2261), (-0.0799, -0.9398, 0.2261), (-0.2397, -0.9398, 0.2261), (-0.3995, -0.9398, 0.2261), (-0.5593, -0.9398, 0.2261), (-0.7191, -0.9398, 0.2261), (-0.8789, -0.9398, 0.2261), (-0.8789, 0.753, -0.4848), (-0.7191, 0.753, -0.4848), (-0.5593, 0.753, -0.4848), (-0.3995, 0.753, -0.4848), (-0.2397, 0.753, -0.4848), (-0.0799, 0.753, -0.4848), (0.0799, 0.753, -0.4848), (0.2397, 0.753, -0.4848), (0.3995, 0.753, -0.4848), (0.5593, 0.753, -0.4848), (0.7191, 0.753, -0.4848), (0.8789, 0.753, -0.4848), (-0.8789, 0.753, 0.4848), (-0.7191, 0.753, 0.4848), (-0.5593, 0.753, 0.4848), (-0.3995, 0.753, 0.4848), (-0.2397, 0.753, 0.4848), (-0.0799, 0.753, 0.4848), (0.0799, 0.753, 0.4848), (0.2397, 0.753, 0.4848), (0.3995, 0.753, 0.4848), (0.5593, 0.753, 0.4848), (0.7191, 0.753, 0.4848), (0.8789, 0.753, 0.4848), (0.8789, -1.044, -0.4848), (0.8696, -1.054, -0.4754), (0.7285, -1.054, -0.4754), (0.7191, -1.044, -0.4848), (0.5593, -1.044, -0.4848), (0.55, -1.054, -0.4754), (0.4089, -1.054, -0.4754), (0.3995, -1.044, -0.4848), (0.2397, -1.044, -0.4848), (0.2303, -1.054, -0.4754), (0.08928, -1.054, -0.4754), (0.0799, -1.044, -0.4848), (-0.0799, -1.044, -0.4848), (-0.08928, -1.054, -0.4754), (-0.2303, -1.054, -0.4754), (-0.2397, -1.044, -0.4848), (-0.3995, -1.044, -0.4848), (-0.4089, -1.054, -0.4754), (-0.55, -1.054, -0.4754), (-0.5593, -1.044, -0.4848), (-0.7191, -1.044, -0.4848), (-0.7285, -1.054, -0.4754), (-0.8696, -1.054, -0.4754), (-0.8789, -1.044, -0.4848), (0.8696, -1.054, 0.2168), (0.8789, -1.044, 0.2261), (0.7191, -1.044, 0.2261), (0.7285, -1.054, 0.2168), (0.55, -1.054, 0.2168), (0.5593, -1.044, 0.2261), (0.3995, -1.044, 0.2261), (0.4089, -1.054, 0.2168), (0.2303, -1.054, 0.2168), (0.2397, -1.044, 0.2261), (0.0799, -1.044, 0.2261), (0.08928, -1.054, 0.2168), (-0.08928, -1.054, 0.2168), (-0.0799, -1.044, 0.2261), (-0.2397, -1.044, 0.2261), (-0.2303, -1.054, 0.2168), (-0.4089, -1.054, 0.2168), (-0.3995, -1.044, 0.2261), (-0.5593, -1.044, 0.2261), (-0.55, -1.054, 0.2168), (-0.7285, -1.054, 0.2168), (-0.7191, -1.044, 0.2261), (-0.8789, -1.044, 0.2261), (-0.8696, -1.054, 0.2168), (-1.039, -0.9243, -1.039), (-1.039, -0.9398, -1.023), (-1.039, -0.9398, 0.7646), (-1.039, -0.9247, 0.7839), (1.023, -0.9398, -1.023), (1.039, -0.9244, -1.039), (1.023, -0.9398, 0.7646), (1.039, -0.9245, 0.784), (1.023, -0.9398, 0.2261), (1.039, -0.9244, 0.23), (1.039, -0.9244, -0.4848), (1.023, -0.9398, -0.4848), (-0.8789, -0.9243, -1.039), (-0.8789, -0.9398, -1.023), (-0.7191, -0.9243, -1.039), (-0.7191, -0.9398, -1.023), (-0.5593, -0.9243, -1.039), (-0.5593, -0.9398, -1.023), (-0.3995, -0.9243, -1.039), (-0.3995, -0.9398, -1.023), (-0.2397, -0.9243, -1.039), (-0.2397, -0.9398, -1.023), (-0.0799, -0.9243, -1.039), (-0.0799, -0.9398, -1.023), (0.0799, -0.9243, -1.039), (0.0799, -0.9398, -1.023), (0.2397, -0.9243, -1.039), (0.2397, -0.9398, -1.023), (0.3995, -0.9243, -1.039), (0.3995, -0.9398, -1.023), (0.5593, -0.9243, -1.039), (0.5593, -0.9398, -1.023), (0.7191, -0.9243, -1.039), (0.7191, -0.9398, -1.023), (0.8789, -0.9398, -1.023), (0.8789, -0.9243, -1.039), (0.8789, -0.9246, 0.784), (0.8789, -0.9398, 0.7646), (0.7191, -0.9246, 0.7839), (0.7191, -0.9398, 0.7646), (0.5593, -0.9246, 0.7839), (0.5593, -0.9398, 0.7646), (0.3995, -0.9246, 0.7839), (0.3995, -0.9398, 0.7646), (0.2397, -0.9247, 0.7839), (0.2397, -0.9398, 0.7646), (0.0799, -0.9247, 0.7839), (0.0799, -0.9398, 0.7646), (-0.0799, -0.9247, 0.7839), (-0.0799, -0.9398, 0.7646), (-0.2397, -0.9247, 0.7839), (-0.2397, -0.9398, 0.7646), (-0.3995, -0.9247, 0.7839), (-0.3995, -0.9398, 0.7646), (-0.5593, -0.9247, 0.7839), (-0.5593, -0.9398, 0.7646), (-0.7191, -0.9247, 0.7839), (-0.7191, -0.9398, 0.7646), (-0.8789, -0.9398, 0.7646), (-0.8789, -0.9247, 0.7839)], [], [(16, 5, 1, 10), (113, 41, 3, 12), (170, 168, 199, 78), (42, 5, 165, 221), (6, 15, 172, 167), (166, 173, 66, 196), (30, 1, 5, 42), (18, 2, 6, 54), (12, 3, 7, 14), (89, 220, 164, 9), (175, 77, 8, 163), (8, 9, 16, 17), (2, 13, 15, 6), (13, 12, 14, 15), (9, 164, 165, 5, 16), (77, 89, 9, 8), (7, 53, 198, 169), (65, 64, 176, 174), (18, 101, 13, 2), (101, 113, 12, 13), (4, 17, 11, 0), (17, 16, 10, 11), (11, 10, 102, 90), (90, 102, 103, 91), (91, 103, 104, 92), (92, 104, 105, 93), (93, 105, 106, 94), (94, 106, 107, 95), (95, 107, 108, 96), (96, 108, 109, 97), (97, 109, 110, 98), (98, 110, 111, 99), (99, 111, 112, 100), (100, 112, 113, 101), (0, 11, 90, 29), (29, 90, 91, 28), (28, 91, 92, 27), (27, 92, 93, 26), (26, 93, 94, 25), (25, 94, 95, 24), (24, 95, 96, 23), (23, 96, 97, 22), (22, 97, 98, 21), (21, 98, 99, 20), (20, 99, 100, 19), (19, 100, 101, 18), (15, 14, 171, 172), (75, 74, 130, 133), (67, 79, 80, 68), (86, 87, 156, 155), (69, 81, 82, 70), (85, 73, 129, 152), (71, 83, 84, 72), (89, 77, 137, 160), (73, 85, 86, 74), (81, 69, 121, 144), (75, 87, 88, 76), (73, 72, 126, 129), (54, 6, 167, 197), (78, 199, 201, 79), (55, 54, 197, 194), (56, 55, 194, 192), (57, 56, 192, 190), (58, 57, 190, 188), (59, 58, 188, 186), (60, 59, 186, 184), (61, 60, 184, 182), (62, 61, 182, 180), (63, 62, 180, 178), (64, 63, 178, 176), (0, 29, 65, 4), (29, 28, 64, 65), (28, 27, 63, 64), (27, 26, 62, 63), (26, 25, 61, 62), (25, 24, 60, 61), (24, 23, 59, 60), (23, 22, 58, 59), (22, 21, 57, 58), (21, 20, 56, 57), (20, 19, 55, 56), (19, 18, 54, 55), (3, 41, 53, 7), (41, 40, 52, 53), (40, 39, 51, 52), (39, 38, 50, 51), (38, 37, 49, 50), (37, 36, 48, 49), (36, 35, 47, 48), (35, 34, 46, 47), (34, 33, 45, 46), (33, 32, 44, 45), (32, 31, 43, 44), (31, 30, 42, 43), (14, 7, 169, 171), (79, 201, 203, 80), (80, 203, 205, 81), (81, 205, 207, 82), (82, 207, 209, 83), (83, 209, 211, 84), (84, 211, 213, 85), (85, 213, 215, 86), (86, 215, 217, 87), (87, 217, 219, 88), (88, 219, 220, 89), (162, 163, 8, 17, 4), (177, 76, 77, 175), (179, 75, 76, 177), (181, 74, 75, 179), (183, 73, 74, 181), (185, 72, 73, 183), (187, 71, 72, 185), (189, 70, 71, 187), (191, 69, 70, 189), (193, 68, 69, 191), (195, 67, 68, 193), (196, 66, 67, 195), (173, 170, 78, 66), (53, 52, 200, 198), (52, 51, 202, 200), (51, 50, 204, 202), (50, 49, 206, 204), (49, 48, 208, 206), (48, 47, 210, 208), (47, 46, 212, 210), (46, 45, 214, 212), (45, 44, 216, 214), (44, 43, 218, 216), (43, 42, 221, 218), (10, 1, 30, 102), (102, 30, 31, 103), (103, 31, 32, 104), (104, 32, 33, 105), (105, 33, 34, 106), (106, 34, 35, 107), (107, 35, 36, 108), (108, 36, 37, 109), (109, 37, 38, 110), (110, 38, 39, 111), (111, 39, 40, 112), (112, 40, 41, 113), (66, 78, 139, 114), (68, 80, 143, 118), (70, 82, 147, 122), (72, 84, 151, 126), (74, 86, 155, 130), (76, 88, 159, 134), (123, 146, 149, 124), (79, 67, 117, 140), (80, 81, 144, 143), (87, 75, 133, 156), (88, 89, 160, 159), (119, 142, 145, 120), (135, 158, 161, 136), (127, 150, 153, 128), (69, 68, 118, 121), (82, 83, 148, 147), (77, 76, 134, 137), (71, 70, 122, 125), (115, 138, 141, 116), (78, 79, 140, 139), (131, 154, 157, 132), (83, 71, 125, 148), (84, 85, 152, 151), (115, 116, 117, 114), (119, 120, 121, 118), (123, 124, 125, 122), (127, 128, 129, 126), (131, 132, 133, 130), (135, 136, 137, 134), (139, 140, 141, 138), (143, 144, 145, 142), (147, 148, 149, 146), (151, 152, 153, 150), (155, 156, 157, 154), (159, 160, 161, 158), (138, 115, 114, 139), (140, 117, 116, 141), (142, 119, 118, 143), (144, 121, 120, 145), (146, 123, 122, 147), (148, 125, 124, 149), (150, 127, 126, 151), (152, 129, 128, 153), (154, 131, 130, 155), (156, 133, 132, 157), (158, 135, 134, 159), (160, 137, 136, 161), (67, 66, 114, 117), (173, 166, 167, 172), (197, 167, 166, 196), (221, 165, 164, 220), (168, 170, 171, 169), (170, 173, 172, 171), (162, 174, 175, 163), (174, 176, 177, 175), (176, 178, 179, 177), (178, 180, 181, 179), (180, 182, 183, 181), (182, 184, 185, 183), (184, 186, 187, 185), (186, 188, 189, 187), (188, 190, 191, 189), (190, 192, 193, 191), (192, 194, 195, 193), (194, 197, 196, 195), (169, 198, 199, 168), (198, 200, 201, 199), (200, 202, 203, 201), (202, 204, 205, 203), (204, 206, 207, 205), (206, 208, 209, 207), (208, 210, 211, 209), (210, 212, 213, 211), (212, 214, 215, 213), (214, 216, 217, 215), (216, 218, 219, 217), (218, 221, 220, 219), (4, 65, 174, 162)])
_uv = me_cube.uv_layers.new(name='UVMap')
_uv.uv.foreach_set('vector', [0.5417, 0.125, 0.625, 0.125, 0.625, 0.25, 0.5417, 0.25, 0.5417, 0.4808, 0.625, 0.4808, 0.625, 0.5, 0.5417, 0.5, 0.5417, 0.7519, 0.6227, 0.7519, 0.6227, 0.7692, 0.5417, 0.7692, 0.8558, 0.625, 0.875, 0.625, 0.875, 0.7482, 0.8558, 0.7482, 0.375, 0.625, 0.4583, 0.625, 0.4583, 0.7481, 0.375, 0.7481, 0.3773, 0.7519, 0.4583, 0.7519, 0.4583, 0.7692, 0.3773, 0.7692, 0.8558, 0.5, 0.875, 0.5, 0.875, 0.625, 0.8558, 0.625, 0.3558, 0.5, 0.375, 0.5, 0.375, 0.625, 0.3558, 0.625, 0.5417, 0.5, 0.625, 0.5, 0.625, 0.625, 0.5417, 0.625, 0.5417, 0.9808, 0.6227, 0.9808, 0.6227, 1.0, 0.5417, 1.0, 0.3773, 0.9808, 0.4583, 0.9808, 0.4583, 1.0, 0.3773, 1.0, 0.4583, 0.0, 0.5417, 0.0, 0.5417, 0.125, 0.4583, 0.125, 0.375, 0.5, 0.4583, 0.5, 0.4583, 0.625, 0.375, 0.625, 0.4583, 0.5, 0.5417, 0.5, 0.5417, 0.625, 0.4583, 0.625, 0.5417, 0.0, 0.6227, 0.0, 0.625, 0.001822, 0.625, 0.125, 0.5417, 0.125, 0.4583, 0.9808, 0.5417, 0.9808, 0.5417, 1.0, 0.4583, 1.0, 0.625, 0.625, 0.6442, 0.625, 0.6442, 0.7482, 0.625, 0.7482, 0.1442, 0.625, 0.1635, 0.625, 0.1635, 0.7481, 0.1442, 0.7481, 0.375, 0.4808, 0.4583, 0.4808, 0.4583, 0.5, 0.375, 0.5, 0.4583, 0.4808, 0.5417, 0.4808, 0.5417, 0.5, 0.4583, 0.5, 0.375, 0.125, 0.4583, 0.125, 0.4583, 0.25, 0.375, 0.25, 0.4583, 0.125, 0.5417, 0.125, 0.5417, 0.25, 0.4583, 0.25, 0.4583, 0.25, 0.5417, 0.25, 0.5417, 0.2692, 0.4583, 0.2692, 0.4583, 0.2692, 0.5417, 0.2692, 0.5417, 0.2885, 0.4583, 0.2885, 0.4583, 0.2885, 0.5417, 0.2885, 0.5417, 0.3077, 0.4583, 0.3077, 0.4583, 0.3077, 0.5417, 0.3077, 0.5417, 0.3269, 0.4583, 0.3269, 0.4583, 0.3269, 0.5417, 0.3269, 0.5417, 0.3462, 0.4583, 0.3462, 0.4583, 0.3462, 0.5417, 0.3462, 0.5417, 0.3654, 0.4583, 0.3654, 0.4583, 0.3654, 0.5417, 0.3654, 0.5417, 0.3846, 0.4583, 0.3846, 0.4583, 0.3846, 0.5417, 0.3846, 0.5417, 0.4038, 0.4583, 0.4038, 0.4583, 0.4038, 0.5417, 0.4038, 0.5417, 0.4231, 0.4583, 0.4231, 0.4583, 0.4231, 0.5417, 0.4231, 0.5417, 0.4423, 0.4583, 0.4423, 0.4583, 0.4423, 0.5417, 0.4423, 0.5417, 0.4615, 0.4583, 0.4615, 0.4583, 0.4615, 0.5417, 0.4615, 0.5417, 0.4808, 0.4583, 0.4808, 0.375, 0.25, 0.4583, 0.25, 0.4583, 0.2692, 0.375, 0.2692, 0.375, 0.2692, 0.4583, 0.2692, 0.4583, 0.2885, 0.375, 0.2885, 0.375, 0.2885, 0.4583, 0.2885, 0.4583, 0.3077, 0.375, 0.3077, 0.375, 0.3077, 0.4583, 0.3077, 0.4583, 0.3269, 0.375, 0.3269, 0.375, 0.3269, 0.4583, 0.3269, 0.4583, 0.3462, 0.375, 0.3462, 0.375, 0.3462, 0.4583, 0.3462, 0.4583, 0.3654, 0.375, 0.3654, 0.375, 0.3654, 0.4583, 0.3654, 0.4583, 0.3846, 0.375, 0.3846, 0.375, 0.3846, 0.4583, 0.3846, 0.4583, 0.4038, 0.375, 0.4038, 0.375, 0.4038, 0.4583, 0.4038, 0.4583, 0.4231, 0.375, 0.4231, 0.375, 0.4231, 0.4583, 0.4231, 0.4583, 0.4423, 0.375, 0.4423, 0.375, 0.4423, 0.4583, 0.4423, 0.4583, 0.4615, 0.375, 0.4615, 0.375, 0.4615, 0.4583, 0.4615, 0.4583, 0.4808, 0.375, 0.4808, 0.4583, 0.625, 0.5417, 0.625, 0.5417, 0.7481, 0.4583, 0.7481, 0.4583, 0.9423, 0.4583, 0.9231, 0.4583, 0.9231, 0.4583, 0.9423, 0.4583, 0.7885, 0.5417, 0.7885, 0.5417, 0.8077, 0.4583, 0.8077, 0.5417, 0.9231, 0.5417, 0.9423, 0.5417, 0.9423, 0.5417, 0.9231, 0.4583, 0.8269, 0.5417, 0.8269, 0.5417, 0.8462, 0.4583, 0.8462, 0.5417, 0.9038, 0.4583, 0.9038, 0.4583, 0.9038, 0.5417, 0.9038, 0.4583, 0.8654, 0.5417, 0.8654, 0.5417, 0.8846, 0.4583, 0.8846, 0.5417, 0.9808, 0.4583, 0.9808, 0.4583, 0.9808, 0.5417, 0.9808, 0.4583, 0.9038, 0.5417, 0.9038, 0.5417, 0.9231, 0.4583, 0.9231, 0.5417, 0.8269, 0.4583, 0.8269, 0.4583, 0.8269, 0.5417, 0.8269, 0.4583, 0.9423, 0.5417, 0.9423, 0.5417, 0.9615, 0.4583, 0.9615, 0.4583, 0.9038, 0.4583, 0.8846, 0.4583, 0.8846, 0.4583, 0.9038, 0.3558, 0.625, 0.375, 0.625, 0.375, 0.7481, 0.3558, 0.7481, 0.5417, 0.7692, 0.6227, 0.7692, 0.6227, 0.7885, 0.5417, 0.7885, 0.3365, 0.625, 0.3558, 0.625, 0.3558, 0.7481, 0.3365, 0.7481, 0.3173, 0.625, 0.3365, 0.625, 0.3365, 0.7481, 0.3173, 0.7481, 0.2981, 0.625, 0.3173, 0.625, 0.3173, 0.7481, 0.2981, 0.7481, 0.2788, 0.625, 0.2981, 0.625, 0.2981, 0.7481, 0.2788, 0.7481, 0.2596, 0.625, 0.2788, 0.625, 0.2788, 0.7481, 0.2596, 0.7481, 0.2404, 0.625, 0.2596, 0.625, 0.2596, 0.7481, 0.2404, 0.7481, 0.2212, 0.625, 0.2404, 0.625, 0.2404, 0.7481, 0.2212, 0.7481, 0.2019, 0.625, 0.2212, 0.625, 0.2212, 0.7481, 0.2019, 0.7481, 0.1827, 0.625, 0.2019, 0.625, 0.2019, 0.7481, 0.1827, 0.7481, 0.1635, 0.625, 0.1827, 0.625, 0.1827, 0.7481, 0.1635, 0.7481, 0.125, 0.5, 0.1442, 0.5, 0.1442, 0.625, 0.125, 0.625, 0.1442, 0.5, 0.1635, 0.5, 0.1635, 0.625, 0.1442, 0.625, 0.1635, 0.5, 0.1827, 0.5, 0.1827, 0.625, 0.1635, 0.625, 0.1827, 0.5, 0.2019, 0.5, 0.2019, 0.625, 0.1827, 0.625, 0.2019, 0.5, 0.2212, 0.5, 0.2212, 0.625, 0.2019, 0.625, 0.2212, 0.5, 0.2404, 0.5, 0.2404, 0.625, 0.2212, 0.625, 0.2404, 0.5, 0.2596, 0.5, 0.2596, 0.625, 0.2404, 0.625, 0.2596, 0.5, 0.2788, 0.5, 0.2788, 0.625, 0.2596, 0.625, 0.2788, 0.5, 0.2981, 0.5, 0.2981, 0.625, 0.2788, 0.625, 0.2981, 0.5, 0.3173, 0.5, 0.3173, 0.625, 0.2981, 0.625, 0.3173, 0.5, 0.3365, 0.5, 0.3365, 0.625, 0.3173, 0.625, 0.3365, 0.5, 0.3558, 0.5, 0.3558, 0.625, 0.3365, 0.625, 0.625, 0.5, 0.6442, 0.5, 0.6442, 0.625, 0.625, 0.625, 0.6442, 0.5, 0.6635, 0.5, 0.6635, 0.625, 0.6442, 0.625, 0.6635, 0.5, 0.6827, 0.5, 0.6827, 0.625, 0.6635, 0.625, 0.6827, 0.5, 0.7019, 0.5, 0.7019, 0.625, 0.6827, 0.625, 0.7019, 0.5, 0.7212, 0.5, 0.7212, 0.625, 0.7019, 0.625, 0.7212, 0.5, 0.7404, 0.5, 0.7404, 0.625, 0.7212, 0.625, 0.7404, 0.5, 0.7596, 0.5, 0.7596, 0.625, 0.7404, 0.625, 0.7596, 0.5, 0.7788, 0.5, 0.7788, 0.625, 0.7596, 0.625, 0.7788, 0.5, 0.7981, 0.5, 0.7981, 0.625, 0.7788, 0.625, 0.7981, 0.5, 0.8173, 0.5, 0.8173, 0.625, 0.7981, 0.625, 0.8173, 0.5, 0.8365, 0.5, 0.8365, 0.625, 0.8173, 0.625, 0.8365, 0.5, 0.8558, 0.5, 0.8558, 0.625, 0.8365, 0.625, 0.5417, 0.625, 0.625, 0.625, 0.625, 0.7482, 0.5417, 0.7481, 0.5417, 0.7885, 0.6227, 0.7885, 0.6227, 0.8077, 0.5417, 0.8077, 0.5417, 0.8077, 0.6227, 0.8077, 0.6227, 0.8269, 0.5417, 0.8269, 0.5417, 0.8269, 0.6227, 0.8269, 0.6227, 0.8462, 0.5417, 0.8462, 0.5417, 0.8462, 0.6227, 0.8462, 0.6227, 0.8654, 0.5417, 0.8654, 0.5417, 0.8654, 0.6227, 0.8654, 0.6227, 0.8846, 0.5417, 0.8846, 0.5417, 0.8846, 0.6227, 0.8846, 0.6227, 0.9038, 0.5417, 0.9038, 0.5417, 0.9038, 0.6227, 0.9038, 0.6227, 0.9231, 0.5417, 0.9231, 0.5417, 0.9231, 0.6227, 0.9231, 0.6227, 0.9423, 0.5417, 0.9423, 0.5417, 0.9423, 0.6227, 0.9423, 0.6227, 0.9615, 0.5417, 0.9615, 0.5417, 0.9615, 0.6227, 0.9615, 0.6227, 0.9808, 0.5417, 0.9808, 0.375, 0.001875, 0.3773, 0.0, 0.4583, 0.0, 0.4583, 0.125, 0.375, 0.125, 0.3773, 0.9615, 0.4583, 0.9615, 0.4583, 0.9808, 0.3773, 0.9808, 0.3773, 0.9423, 0.4583, 0.9423, 0.4583, 0.9615, 0.3773, 0.9615, 0.3773, 0.9231, 0.4583, 0.9231, 0.4583, 0.9423, 0.3773, 0.9423, 0.3773, 0.9038, 0.4583, 0.9038, 0.4583, 0.9231, 0.3773, 0.9231, 0.3773, 0.8846, 0.4583, 0.8846, 0.4583, 0.9038, 0.3773, 0.9038, 0.3773, 0.8654, 0.4583, 0.8654, 0.4583, 0.8846, 0.3773, 0.8846, 0.3773, 0.8462, 0.4583, 0.8462, 0.4583, 0.8654, 0.3773, 0.8654, 0.3773, 0.8269, 0.4583, 0.8269, 0.4583, 0.8462, 0.3773, 0.8462, 0.3773, 0.8077, 0.4583, 0.8077, 0.4583, 0.8269, 0.3773, 0.8269, 0.3773, 0.7885, 0.4583, 0.7885, 0.4583, 0.8077, 0.3773, 0.8077, 0.3773, 0.7692, 0.4583, 0.7692, 0.4583, 0.7885, 0.3773, 0.7885, 0.4583, 0.7519, 0.5417, 0.7519, 0.5417, 0.7692, 0.4583, 0.7692, 0.6442, 0.625, 0.6635, 0.625, 0.6635, 0.7482, 0.6442, 0.7482, 0.6635, 0.625, 0.6827, 0.625, 0.6827, 0.7482, 0.6635, 0.7482, 0.6827, 0.625, 0.7019, 0.625, 0.7019, 0.7482, 0.6827, 0.7482, 0.7019, 0.625, 0.7212, 0.625, 0.7212, 0.7482, 0.7019, 0.7482, 0.7212, 0.625, 0.7404, 0.625, 0.7404, 0.7482, 0.7212, 0.7482, 0.7404, 0.625, 0.7596, 0.625, 0.7596, 0.7482, 0.7404, 0.7482, 0.7596, 0.625, 0.7788, 0.625, 0.7788, 0.7482, 0.7596, 0.7482, 0.7788, 0.625, 0.7981, 0.625, 0.7981, 0.7482, 0.7788, 0.7482, 0.7981, 0.625, 0.8173, 0.625, 0.8173, 0.7482, 0.7981, 0.7482, 0.8173, 0.625, 0.8365, 0.625, 0.8365, 0.7482, 0.8173, 0.7482, 0.8365, 0.625, 0.8558, 0.625, 0.8558, 0.7482, 0.8365, 0.7482, 0.5417, 0.25, 0.625, 0.25, 0.625, 0.2692, 0.5417, 0.2692, 0.5417, 0.2692, 0.625, 0.2692, 0.625, 0.2885, 0.5417, 0.2885, 0.5417, 0.2885, 0.625, 0.2885, 0.625, 0.3077, 0.5417, 0.3077, 0.5417, 0.3077, 0.625, 0.3077, 0.625, 0.3269, 0.5417, 0.3269, 0.5417, 0.3269, 0.625, 0.3269, 0.625, 0.3462, 0.5417, 0.3462, 0.5417, 0.3462, 0.625, 0.3462, 0.625, 0.3654, 0.5417, 0.3654, 0.5417, 0.3654, 0.625, 0.3654, 0.625, 0.3846, 0.5417, 0.3846, 0.5417, 0.3846, 0.625, 0.3846, 0.625, 0.4038, 0.5417, 0.4038, 0.5417, 0.4038, 0.625, 0.4038, 0.625, 0.4231, 0.5417, 0.4231, 0.5417, 0.4231, 0.625, 0.4231, 0.625, 0.4423, 0.5417, 0.4423, 0.5417, 0.4423, 0.625, 0.4423, 0.625, 0.4615, 0.5417, 0.4615, 0.5417, 0.4615, 0.625, 0.4615, 0.625, 0.4808, 0.5417, 0.4808, 0.4583, 0.7692, 0.5417, 0.7692, 0.5417, 0.7692, 0.4583, 0.7692, 0.4583, 0.8077, 0.5417, 0.8077, 0.5417, 0.8077, 0.4583, 0.8077, 0.4583, 0.8462, 0.5417, 0.8462, 0.5417, 0.8462, 0.4583, 0.8462, 0.4583, 0.8846, 0.5417, 0.8846, 0.5417, 0.8846, 0.4583, 0.8846, 0.4583, 0.9231, 0.5417, 0.9231, 0.5417, 0.9231, 0.4583, 0.9231, 0.4583, 0.9615, 0.5417, 0.9615, 0.5417, 0.9615, 0.4583, 0.9615, 0.4594, 0.8473, 0.5406, 0.8473, 0.5406, 0.8643, 0.4594, 0.8643, 0.5417, 0.7885, 0.4583, 0.7885, 0.4583, 0.7885, 0.5417, 0.7885, 0.5417, 0.8077, 0.5417, 0.8269, 0.5417, 0.8269, 0.5417, 0.8077, 0.5417, 0.9423, 0.4583, 0.9423, 0.4583, 0.9423, 0.5417, 0.9423, 0.5417, 0.9615, 0.5417, 0.9808, 0.5417, 0.9808, 0.5417, 0.9615, 0.4594, 0.8088, 0.5406, 0.8088, 0.5406, 0.8258, 0.4594, 0.8258, 0.4594, 0.9627, 0.5406, 0.9627, 0.5406, 0.9796, 0.4594, 0.9796, 0.4594, 0.8857, 0.5406, 0.8857, 0.5406, 0.9027, 0.4594, 0.9027, 0.4583, 0.8269, 0.4583, 0.8077, 0.4583, 0.8077, 0.4583, 0.8269, 0.5417, 0.8462, 0.5417, 0.8654, 0.5417, 0.8654, 0.5417, 0.8462, 0.4583, 0.9808, 0.4583, 0.9615, 0.4583, 0.9615, 0.4583, 0.9808, 0.4583, 0.8654, 0.4583, 0.8462, 0.4583, 0.8462, 0.4583, 0.8654, 0.4594, 0.7704, 0.5406, 0.7704, 0.5406, 0.7873, 0.4594, 0.7873, 0.5417, 0.7692, 0.5417, 0.7885, 0.5417, 0.7885, 0.5417, 0.7692, 0.4594, 0.9242, 0.5406, 0.9242, 0.5406, 0.9412, 0.4594, 0.9412, 0.5417, 0.8654, 0.4583, 0.8654, 0.4583, 0.8654, 0.5417, 0.8654, 0.5417, 0.8846, 0.5417, 0.9038, 0.5417, 0.9038, 0.5417, 0.8846, 0.4594, 0.7704, 0.4594, 0.7873, 0.4583, 0.7885, 0.4583, 0.7692, 0.4594, 0.8088, 0.4594, 0.8258, 0.4583, 0.8269, 0.4583, 0.8077, 0.4594, 0.8473, 0.4594, 0.8643, 0.4583, 0.8654, 0.4583, 0.8462, 0.4594, 0.8857, 0.4594, 0.9027, 0.4583, 0.9038, 0.4583, 0.8846, 0.4594, 0.9242, 0.4594, 0.9412, 0.4583, 0.9423, 0.4583, 0.9231, 0.4594, 0.9627, 0.4594, 0.9796, 0.4583, 0.9808, 0.4583, 0.9615, 0.5417, 0.7692, 0.5417, 0.7885, 0.5406, 0.7873, 0.5406, 0.7704, 0.5417, 0.8077, 0.5417, 0.8269, 0.5406, 0.8258, 0.5406, 0.8088, 0.5417, 0.8462, 0.5417, 0.8654, 0.5406, 0.8643, 0.5406, 0.8473, 0.5417, 0.8846, 0.5417, 0.9038, 0.5406, 0.9027, 0.5406, 0.8857, 0.5417, 0.9231, 0.5417, 0.9423, 0.5406, 0.9412, 0.5406, 0.9242, 0.5417, 0.9615, 0.5417, 0.9808, 0.5406, 0.9796, 0.5406, 0.9627, 0.5406, 0.7704, 0.4594, 0.7704, 0.4583, 0.7692, 0.5417, 0.7692, 0.5417, 0.7885, 0.4583, 0.7885, 0.4594, 0.7873, 0.5406, 0.7873, 0.5406, 0.8088, 0.4594, 0.8088, 0.4583, 0.8077, 0.5417, 0.8077, 0.5417, 0.8269, 0.4583, 0.8269, 0.4594, 0.8258, 0.5406, 0.8258, 0.5406, 0.8473, 0.4594, 0.8473, 0.4583, 0.8462, 0.5417, 0.8462, 0.5417, 0.8654, 0.4583, 0.8654, 0.4594, 0.8643, 0.5406, 0.8643, 0.5406, 0.8857, 0.4594, 0.8857, 0.4583, 0.8846, 0.5417, 0.8846, 0.5417, 0.9038, 0.4583, 0.9038, 0.4594, 0.9027, 0.5406, 0.9027, 0.5406, 0.9242, 0.4594, 0.9242, 0.4583, 0.9231, 0.5417, 0.9231, 0.5417, 0.9423, 0.4583, 0.9423, 0.4594, 0.9412, 0.5406, 0.9412, 0.5406, 0.9627, 0.4594, 0.9627, 0.4583, 0.9615, 0.5417, 0.9615, 0.5417, 0.9808, 0.4583, 0.9808, 0.4594, 0.9796, 0.5406, 0.9796, 0.4583, 0.7885, 0.4583, 0.7692, 0.4583, 0.7692, 0.4583, 0.7885, 0.4583, 0.7519, 0.3773, 0.7519, 0.375, 0.7481, 0.4583, 0.7481, 0.3558, 0.7481, 0.375, 0.7481, 0.3731, 0.75, 0.3558, 0.75, 0.625, 0.9808, 0.625, 1.0, 0.6227, 1.0, 0.6227, 0.9808, 0.6227, 0.7519, 0.5417, 0.7519, 0.5417, 0.7481, 0.625, 0.7482, 0.5417, 0.7519, 0.4583, 0.7519, 0.4583, 0.7481, 0.5417, 0.7481, 0.125, 0.7481, 0.1442, 0.7481, 0.1442, 0.75, 0.125, 0.75, 0.1442, 0.7481, 0.1635, 0.7481, 0.1635, 0.75, 0.1442, 0.75, 0.1635, 0.7481, 0.1827, 0.7481, 0.1827, 0.75, 0.1635, 0.75, 0.1827, 0.7481, 0.2019, 0.7481, 0.2019, 0.75, 0.1827, 0.75, 0.2019, 0.7481, 0.2212, 0.7481, 0.2212, 0.75, 0.2019, 0.75, 0.2212, 0.7481, 0.2404, 0.7481, 0.2404, 0.75, 0.2212, 0.75, 0.2404, 0.7481, 0.2596, 0.7481, 0.2596, 0.75, 0.2404, 0.75, 0.2596, 0.7481, 0.2788, 0.7481, 0.2788, 0.75, 0.2596, 0.75, 0.2788, 0.7481, 0.2981, 0.7481, 0.2981, 0.75, 0.2788, 0.75, 0.2981, 0.7481, 0.3173, 0.7481, 0.3173, 0.75, 0.2981, 0.75, 0.3173, 0.7481, 0.3365, 0.7481, 0.3365, 0.75, 0.3173, 0.75, 0.3365, 0.7481, 0.3558, 0.7481, 0.3558, 0.75, 0.3365, 0.75, 0.625, 0.75, 0.625, 0.7692, 0.6227, 0.7692, 0.6227, 0.7519, 0.625, 0.7692, 0.625, 0.7885, 0.6227, 0.7885, 0.6227, 0.7692, 0.625, 0.7885, 0.625, 0.8077, 0.6227, 0.8077, 0.6227, 0.7885, 0.625, 0.8077, 0.625, 0.8269, 0.6227, 0.8269, 0.6227, 0.8077, 0.625, 0.8269, 0.625, 0.8462, 0.6227, 0.8462, 0.6227, 0.8269, 0.625, 0.8462, 0.625, 0.8654, 0.6227, 0.8654, 0.6227, 0.8462, 0.625, 0.8654, 0.625, 0.8846, 0.6227, 0.8846, 0.6227, 0.8654, 0.625, 0.8846, 0.625, 0.9038, 0.6227, 0.9038, 0.6227, 0.8846, 0.625, 0.9038, 0.625, 0.9231, 0.6227, 0.9231, 0.6227, 0.9038, 0.625, 0.9231, 0.625, 0.9423, 0.6227, 0.9423, 0.6227, 0.9231, 0.625, 0.9423, 0.625, 0.9615, 0.6227, 0.9615, 0.6227, 0.9423, 0.625, 0.9615, 0.625, 0.9808, 0.6227, 0.9808, 0.6227, 0.9615, 0.125, 0.625, 0.1442, 0.625, 0.1442, 0.7481, 0.125, 0.7481])
me_cube.materials.append(mat_material)
me_cube.update()

# ---- objects
ob_cube = bpy.data.objects.new('Cube', me_cube_001)
ob_empty = bpy.data.objects.new('Empty', None)
ob_cube_001 = bpy.data.objects.new('Cube.001', me_cube)

# ---- transforms, parenting, visibility, modifiers, constraints
ob_cube.location = (0.0, 0.0, 4.5)
ob_cube.scale = (3.0, 3.0, 3.0)
ob_empty.location = (0.0, 0.0, 6.6)
ob_empty.scale = (0.5, 0.5, 0.5)
ob_empty.empty_display_type = 'IMAGE'
ob_empty.empty_display_size = 5.0
ob_cube_001.location = (0.0, 0.0, 0.5)
ob_cube_001.scale = (2.4, 3.5, 0.48)

# ---- collection membership
col_collection.objects.link(ob_cube)
col_collection.objects.link(ob_empty)
col_collection.objects.link(ob_cube_001)

# ---- scene / render settings (as saved in the file)
scene.frame_start = 1; scene.frame_end = 250; scene.frame_set(1)
scene.render.engine = 'BLENDER_EEVEE_NEXT'
scene.cycles.sampling_pattern = 'TABULATED_SOBOL'
scene.cycles.use_light_tree = False
scene.view_settings.view_transform = 'Filmic'
bpy.context.view_layer.update()

# ---- added for rendering (the .blend has no active camera and no usable light): camera, sun
cam_auto = bpy.data.cameras.new('AutoCamera')
cam_auto.lens = 50.0
cam_auto.sensor_width = 36.0
cam_auto.clip_end = 1000.0
ob_auto_camera = bpy.data.objects.new('AutoCamera', cam_auto)
scene.collection.objects.link(ob_auto_camera)
ob_auto_camera.location = (11.4144, -13.8619, 12.9214)
ob_auto_camera.rotation_euler = (1.09748, -7.21219e-08, 0.694738)
scene.camera = ob_auto_camera
light_auto_sun = bpy.data.lights.new('AutoSun', 'SUN')
light_auto_sun.energy = 3.0
light_auto_sun.angle = 0.0523599
ob_auto_sun = bpy.data.objects.new('AutoSun', light_auto_sun)
scene.collection.objects.link(ob_auto_sun)
ob_auto_sun.rotation_euler = (0.872665, 0.174533, 0.523599)
bpy.context.view_layer.update()
